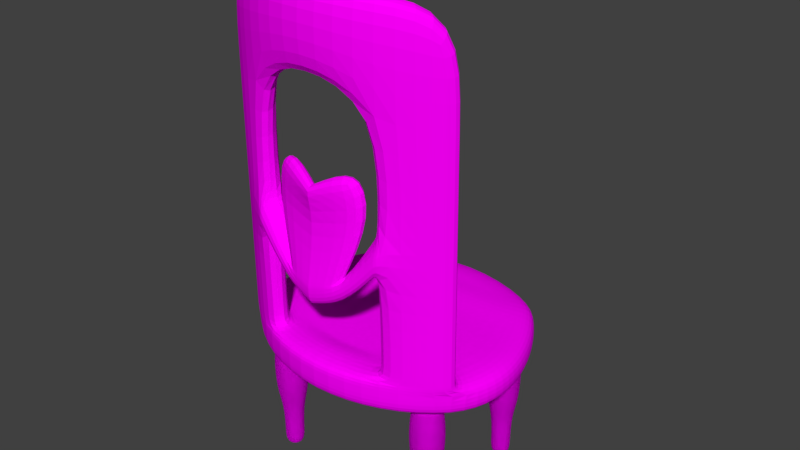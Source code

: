 # Source: Chair_child.blend  (saved by Blender 2.79.0; exported with 4.5.12 LTS)
import bpy
from mathutils import Matrix  # noqa: F401  (used for matrix-valued properties, if any)

bpy.ops.wm.read_factory_settings(use_empty=True)
scene = bpy.context.scene
scene.name = 'Scene'

# ---- collections
col_collection_1 = bpy.data.collections.new('Collection 1'); scene.collection.children.link(col_collection_1)

# ---- images (referenced by path relative to the original .blend; pixels are not part of the script)
import os
ASSET_DIR = os.environ.get("B2B_ASSET_DIR", "")  # directory of the original .blend (textures are referenced by path, not embedded)
HERE = os.path.dirname(os.path.abspath(__file__))  # packed textures are extracted next to this script under _unpacked/

def load_image(name, relpath, width, height, colorspace="sRGB"):
    """Load a texture the original file referenced (path relative to the .blend, or extracted next to this script)."""
    p = next((c for c in (os.path.join(HERE, relpath), os.path.join(ASSET_DIR, relpath)) if relpath and os.path.exists(c)), "")
    if p:
        img = bpy.data.images.load(p, check_existing=True)
        img.name = name
    else:  # same state as the original file: an image datablock whose file is absent (Cycles renders it pink)
        img = bpy.data.images.new(name, width, height)
        img.source = "FILE"
        img.filepath = "//" + (relpath or name)
    img.colorspace_settings.name = colorspace
    return img
img_texture = load_image('Texture', '', 1024, 1024, 'sRGB')

# ---- materials (node trees are filled in below, after node groups)
mat_material_chair_child = bpy.data.materials.new('Material_Chair_child')
mat_material_chair_child.alpha_threshold = 0.0
mat_material_chair_child.roughness = 0.5

# ---- material node trees
mat_material_chair_child.use_nodes = True; mat_material_chair_child.node_tree.nodes.clear()
_N = mat_material_chair_child.node_tree.nodes; _L = mat_material_chair_child.node_tree.links
n0 = _N.new('ShaderNodeOutputMaterial'); n0.name = 'Material Output'; n0.location = (300, 300)
n1 = _N.new('ShaderNodeBsdfDiffuse'); n1.name = 'Diffuse BSDF'; n1.location = (10, 300)
n2 = _N.new('ShaderNodeTexImage'); n2.name = 'Image Texture'; n2.location = (-178, 303)
n2.width = 140
n2.image = img_texture
_L.new(n1.outputs[0], n0.inputs[0])
_L.new(n2.outputs[0], n1.inputs[0])
n0.is_active_output = True

# ---- world
world_world = bpy.data.worlds.new('World'); scene.world = world_world
world_world.color = (0.05088, 0.05088, 0.05088)
world_world.use_sun_shadow = False
world_world.sun_shadow_jitter_overblur = 0.0
world_world.cycles.sampling_method = 'MANUAL'

# ---- meshes
me_cylinder_001 = bpy.data.meshes.new('Cylinder.001')
me_cylinder_001.from_pydata([(0.0, 0.4332, -0.7857), (0.0, 0.3869, -0.9372), (0.0, 0.2752, 1.0), (0.0, 0.4332, 0.3914), (0.0, 0.3869, 0.7981), (1.51e-07, -1.0, -0.7857), (1.309e-07, -0.936, -0.9372), (1.51e-07, -1.0, 0.3914), (0.0, -0.722, -1.0), (-0.3827, -0.9239, -0.7857), (-0.3582, -0.8647, -0.9372), (-0.3827, -0.9239, 0.3914), (0.0, -0.5526, -1.0), (-0.7071, -0.7071, -0.7857), (-0.6618, -0.6618, -0.9372), (-0.5526, -0.5526, 1.0), (-0.7071, -0.7071, 0.3914), (-0.6618, -0.6618, 0.7981), (0.0, -0.3993, -1.0), (-0.7896, -0.4598, -0.7857), (-0.7304, -0.4421, -0.9372), (-0.7896, -0.4598, 0.3914), (-0.7304, -0.4421, 0.7981), (0.0, -0.27, -1.0), (-0.7767, -0.27, -0.7857), (-0.7127, -0.27, -0.9372), (-0.7767, -0.27, 0.3914), (-0.7127, -0.27, 0.7981), (0.0, -0.114, -1.0), (-0.7084, -0.0535, -0.7857), (-0.6492, -0.07122, -0.9372), (-0.7084, -0.0535, 0.3914), (-0.6492, -0.07122, 0.7981), (0.0, 0.03411, -0.8897), (-0.5977, 0.1459, -0.6754), (-0.5524, 0.1131, -0.8269), (-0.4431, 0.03411, 1.11), (-0.5977, 0.1459, 0.5017), (-0.5524, 0.1131, 0.9084), (0.0, 0.1472, -1.0), (-0.4696, 0.2932, -0.7857), (-0.4451, 0.2504, -0.9372), (-0.4696, 0.2932, 0.3914), (-0.4451, 0.2504, 0.7981), (1.907e-07, -0.9561, 20.15), (2.099e-07, -1.02, 19.74), (0.0, -0.8925, 20.35), (-0.3582, -0.8849, 20.15), (-0.3827, -0.944, 19.74), (-0.2991, -0.8331, 20.35), (-0.6618, -0.682, 19.55), (-0.7071, -0.7272, 19.15), (-0.5526, -0.6637, 19.75), (-0.2991, -0.722, 1.0), (-0.5877, -0.3993, 1.0), (-0.5065, -0.114, 1.0), (-0.386, 0.1472, 1.0), (8.568e-08, -0.7815, 1.0), (-0.5581, -0.27, 1.0), (0.0, -0.722, 1.0), (0.0, -0.5526, 1.0), (0.0, -0.3993, 1.0), (0.0, -0.27, 1.0), (0.0, -0.114, 1.0), (0.0, 0.03411, 1.11), (0.0, 0.1472, 1.0), (0.0, -1.001, 0.9863), (-0.7071, -0.7082, 0.9539), (-0.3827, -0.925, 0.9863), (-0.5526, -0.6368, 1.029), (-0.6618, -0.6629, 1.248), (0.0, -0.8657, 1.341), (-0.2991, -0.8062, 1.036), (0.0, -1.015, 16.21), (-0.3827, -0.939, 14.86), (-0.5526, -0.6567, 14.95), (-0.6618, -0.677, 14.78), (-0.7071, -0.7223, 14.41), (0.0, -0.8856, 16.75), (-0.2991, -0.8261, 15.4), (-0.7071, -0.7086, 1.324), (-0.2991, -0.8068, 1.431), (-0.3827, -0.9254, 1.367), (-0.5526, -0.6374, 1.412), (-0.6618, -0.6633, 1.62), (-0.3827, -0.9307, 6.676), (-0.5526, -0.645, 6.74), (-0.6618, -0.6687, 6.802), (-0.7071, -0.714, 6.473), (-0.2991, -0.8144, 6.929), (-0.3827, -0.9326, 8.536), (-0.5526, -0.6476, 8.606), (-0.6618, -0.6706, 8.616), (-0.7071, -0.7159, 8.276), (-0.2991, -0.817, 8.854), (0.0, -0.9856, 4.117), (0.0, -0.8693, 4.284), (0.0, -0.9875, 5.346), (0.0, -0.8719, 5.556), (-0.2991, -0.817, 8.854), (-0.2991, -0.8144, 6.929), (-0.3827, -0.9326, 8.536), (-0.3827, -0.9307, 6.676), (-0.1436, -0.8456, 6.062), (-0.1837, -0.9612, 5.846), (-0.1436, -0.8429, 4.758), (-0.1837, -0.9593, 4.587), (0.0, -0.9875, 5.346), (0.0, -0.8719, 5.556), (-0.1436, -0.8456, 6.062), (-0.1837, -0.9612, 5.846), (0.0, -0.9962, 10.58), (0.0, -0.8806, 10.79), (-0.2115, -0.8062, 12.16), (-0.2516, -0.9218, 11.95), (0.0, -0.9238, 9.065), (-0.3358, -0.8975, 9.565), (0.0, -0.9401, 9.275), (-0.2956, -0.7819, 9.781), (-0.4876, 0.07615, -8.378), (-0.4876, 0.0999, -0.8558), (-0.4668, 0.07202, -8.378), (-0.4577, 0.09396, -0.8558), (-0.4492, 0.06025, -8.378), (-0.4324, 0.07704, -0.8558), (-0.4375, 0.04264, -8.378), (-0.4155, 0.05173, -0.8558), (-0.4333, 0.02187, -8.378), (-0.4096, 0.02187, -0.8558), (-0.4375, 0.001099, -8.378), (-0.4155, -0.007988, -0.8558), (-0.4492, -0.01651, -8.378), (-0.4324, -0.0333, -0.8558), (-0.4668, -0.02828, -8.378), (-0.4577, -0.05022, -0.8558), (-0.4876, -0.03241, -8.378), (-0.4876, -0.05616, -0.8558), (-0.5084, -0.02828, -8.378), (-0.5175, -0.05022, -0.8558), (-0.526, -0.01651, -8.378), (-0.5428, -0.0333, -0.8558), (-0.5378, 0.001099, -8.378), (-0.5597, -0.007988, -0.8558), (-0.5419, 0.02187, -8.378), (-0.5656, 0.02187, -0.8558), (-0.5378, 0.04264, -8.378), (-0.5597, 0.05173, -0.8558), (-0.526, 0.06025, -8.378), (-0.5428, 0.07704, -0.8558), (-0.5084, 0.07202, -8.378), (-0.5175, 0.09396, -0.8558), (-0.4876, 0.07758, -7.438), (-0.4876, 0.07876, -6.498), (-0.4876, 0.08674, -5.557), (-0.4876, 0.1086, -4.617), (-0.4876, 0.1175, -3.677), (-0.4876, 0.1201, -2.736), (-0.4876, 0.1112, -1.796), (-0.4534, 0.1044, -1.796), (-0.45, 0.1126, -2.736), (-0.451, 0.1102, -3.677), (-0.4544, 0.102, -4.617), (-0.4628, 0.0818, -5.557), (-0.4658, 0.07443, -6.498), (-0.4663, 0.07334, -7.438), (-0.4244, 0.08507, -1.796), (-0.4182, 0.0913, -2.736), (-0.42, 0.08949, -3.677), (-0.4263, 0.08322, -4.617), (-0.4417, 0.06774, -5.557), (-0.4474, 0.06209, -6.498), (-0.4482, 0.06126, -7.438), (-0.405, 0.05607, -1.796), (-0.3969, 0.05945, -2.736), (-0.3993, 0.05847, -3.677), (-0.4074, 0.05507, -4.617), (-0.4277, 0.04669, -5.557), (-0.435, 0.04364, -6.498), (-0.4361, 0.04319, -7.438), (-0.3982, 0.02187, -1.796), (-0.3894, 0.02187, -2.736), (-0.392, 0.02187, -3.677), (-0.4008, 0.02187, -4.617), (-0.4227, 0.02187, -5.557), (-0.4307, 0.02187, -6.498), (-0.4319, 0.02187, -7.438), (-0.405, -0.01233, -1.796), (-0.3969, -0.0157, -2.736), (-0.3993, -0.01472, -3.677), (-0.4074, -0.01133, -4.617), (-0.4277, -0.002952, -5.557), (-0.435, 0.0001022, -6.498), (-0.4361, 0.0005535, -7.438), (-0.4244, -0.04133, -1.796), (-0.4182, -0.04756, -2.736), (-0.42, -0.04575, -3.677), (-0.4263, -0.03948, -4.617), (-0.4417, -0.024, -5.557), (-0.4474, -0.01835, -6.498), (-0.4482, -0.01752, -7.438), (-0.4534, -0.0607, -1.796), (-0.45, -0.06884, -2.736), (-0.451, -0.06648, -3.677), (-0.4544, -0.05829, -4.617), (-0.4628, -0.03806, -5.557), (-0.4658, -0.03068, -6.498), (-0.4663, -0.02959, -7.438), (-0.4876, -0.06751, -1.796), (-0.4876, -0.07632, -2.736), (-0.4876, -0.07376, -3.677), (-0.4876, -0.06489, -4.617), (-0.4876, -0.043, -5.557), (-0.4876, -0.03501, -6.498), (-0.4876, -0.03383, -7.438), (-0.5218, -0.0607, -1.796), (-0.5252, -0.06884, -2.736), (-0.5242, -0.06648, -3.677), (-0.5208, -0.05829, -4.617), (-0.5124, -0.03806, -5.557), (-0.5094, -0.03068, -6.498), (-0.5089, -0.02959, -7.438), (-0.5508, -0.04133, -1.796), (-0.557, -0.04756, -2.736), (-0.5552, -0.04575, -3.677), (-0.549, -0.03948, -4.617), (-0.5335, -0.024, -5.557), (-0.5278, -0.01835, -6.498), (-0.527, -0.01752, -7.438), (-0.5702, -0.01233, -1.796), (-0.5783, -0.0157, -2.736), (-0.5759, -0.01472, -3.677), (-0.5678, -0.01133, -4.617), (-0.5475, -0.002952, -5.557), (-0.5402, 0.0001022, -6.498), (-0.5391, 0.0005535, -7.438), (-0.577, 0.02187, -1.796), (-0.5858, 0.02187, -2.736), (-0.5832, 0.02187, -3.677), (-0.5744, 0.02187, -4.617), (-0.5525, 0.02187, -5.557), (-0.5445, 0.02187, -6.498), (-0.5433, 0.02187, -7.438), (-0.5702, 0.05607, -1.796), (-0.5783, 0.05945, -2.736), (-0.5759, 0.05847, -3.677), (-0.5678, 0.05507, -4.617), (-0.5475, 0.04669, -5.557), (-0.5402, 0.04364, -6.498), (-0.5391, 0.04319, -7.438), (-0.5508, 0.08507, -1.796), (-0.557, 0.0913, -2.736), (-0.5552, 0.08949, -3.677), (-0.549, 0.08322, -4.617), (-0.5335, 0.06774, -5.557), (-0.5278, 0.06209, -6.498), (-0.527, 0.06126, -7.438), (-0.5218, 0.1044, -1.796), (-0.5252, 0.1126, -2.736), (-0.5242, 0.1102, -3.677), (-0.5208, 0.102, -4.617), (-0.5124, 0.0818, -5.557), (-0.5094, 0.07443, -6.498), (-0.5089, 0.07334, -7.438), (0.4876, 0.07615, -8.378), (0.4876, 0.0999, -0.8558), (0.4668, 0.07202, -8.378), (0.4577, 0.09396, -0.8558), (0.4492, 0.06025, -8.378), (0.4324, 0.07704, -0.8558), (0.4375, 0.04264, -8.378), (0.4155, 0.05173, -0.8558), (0.4333, 0.02187, -8.378), (0.4096, 0.02187, -0.8558), (0.4375, 0.001099, -8.378), (0.4155, -0.007988, -0.8558), (0.4492, -0.01651, -8.378), (0.4324, -0.0333, -0.8558), (0.4668, -0.02828, -8.378), (0.4577, -0.05022, -0.8558), (0.4876, -0.03241, -8.378), (0.4876, -0.05616, -0.8558), (0.5084, -0.02828, -8.378), (0.5175, -0.05022, -0.8558), (0.526, -0.01651, -8.378), (0.5428, -0.0333, -0.8558), (0.5378, 0.001099, -8.378), (0.5597, -0.007988, -0.8558), (0.5419, 0.02187, -8.378), (0.5656, 0.02187, -0.8558), (0.5378, 0.04264, -8.378), (0.5597, 0.05173, -0.8558), (0.526, 0.06025, -8.378), (0.5428, 0.07704, -0.8558), (0.5084, 0.07202, -8.378), (0.5175, 0.09396, -0.8558), (0.4876, 0.07758, -7.438), (0.4876, 0.07876, -6.498), (0.4876, 0.08674, -5.557), (0.4876, 0.1086, -4.617), (0.4876, 0.1175, -3.677), (0.4876, 0.1201, -2.736), (0.4876, 0.1112, -1.796), (0.4534, 0.1044, -1.796), (0.45, 0.1126, -2.736), (0.451, 0.1102, -3.677), (0.4544, 0.102, -4.617), (0.4628, 0.0818, -5.557), (0.4658, 0.07443, -6.498), (0.4663, 0.07334, -7.438), (0.4244, 0.08507, -1.796), (0.4182, 0.0913, -2.736), (0.42, 0.08949, -3.677), (0.4263, 0.08322, -4.617), (0.4417, 0.06774, -5.557), (0.4474, 0.06209, -6.498), (0.4482, 0.06126, -7.438), (0.405, 0.05607, -1.796), (0.3969, 0.05945, -2.736), (0.3993, 0.05847, -3.677), (0.4074, 0.05507, -4.617), (0.4277, 0.04669, -5.557), (0.435, 0.04364, -6.498), (0.4361, 0.04319, -7.438), (0.3982, 0.02187, -1.796), (0.3894, 0.02187, -2.736), (0.392, 0.02187, -3.677), (0.4008, 0.02187, -4.617), (0.4227, 0.02187, -5.557), (0.4307, 0.02187, -6.498), (0.4319, 0.02187, -7.438), (0.405, -0.01233, -1.796), (0.3969, -0.0157, -2.736), (0.3993, -0.01472, -3.677), (0.4074, -0.01133, -4.617), (0.4277, -0.002952, -5.557), (0.435, 0.0001022, -6.498), (0.4361, 0.0005535, -7.438), (0.4244, -0.04133, -1.796), (0.4182, -0.04756, -2.736), (0.42, -0.04575, -3.677), (0.4263, -0.03948, -4.617), (0.4417, -0.024, -5.557), (0.4474, -0.01835, -6.498), (0.4482, -0.01752, -7.438), (0.4534, -0.0607, -1.796), (0.45, -0.06884, -2.736), (0.451, -0.06648, -3.677), (0.4544, -0.05829, -4.617), (0.4628, -0.03806, -5.557), (0.4658, -0.03068, -6.498), (0.4663, -0.02959, -7.438), (0.4876, -0.06751, -1.796), (0.4876, -0.07632, -2.736), (0.4876, -0.07376, -3.677), (0.4876, -0.06489, -4.617), (0.4876, -0.043, -5.557), (0.4876, -0.03501, -6.498), (0.4876, -0.03383, -7.438), (0.5218, -0.0607, -1.796), (0.5252, -0.06884, -2.736), (0.5242, -0.06648, -3.677), (0.5208, -0.05829, -4.617), (0.5124, -0.03806, -5.557), (0.5094, -0.03068, -6.498), (0.5089, -0.02959, -7.438), (0.5508, -0.04133, -1.796), (0.557, -0.04756, -2.736), (0.5552, -0.04575, -3.677), (0.549, -0.03948, -4.617), (0.5335, -0.024, -5.557), (0.5278, -0.01835, -6.498), (0.527, -0.01752, -7.438), (0.5702, -0.01233, -1.796), (0.5783, -0.0157, -2.736), (0.5759, -0.01472, -3.677), (0.5678, -0.01133, -4.617), (0.5475, -0.002952, -5.557), (0.5402, 0.0001022, -6.498), (0.5391, 0.0005535, -7.438), (0.577, 0.02187, -1.796), (0.5858, 0.02187, -2.736), (0.5832, 0.02187, -3.677), (0.5744, 0.02187, -4.617), (0.5525, 0.02187, -5.557), (0.5445, 0.02187, -6.498), (0.5433, 0.02187, -7.438), (0.5702, 0.05607, -1.796), (0.5783, 0.05945, -2.736), (0.5759, 0.05847, -3.677), (0.5678, 0.05507, -4.617), (0.5475, 0.04669, -5.557), (0.5402, 0.04364, -6.498), (0.5391, 0.04319, -7.438), (0.5508, 0.08507, -1.796), (0.557, 0.0913, -2.736), (0.5552, 0.08949, -3.677), (0.549, 0.08322, -4.617), (0.5335, 0.06774, -5.557), (0.5278, 0.06209, -6.498), (0.527, 0.06126, -7.438), (0.5218, 0.1044, -1.796), (0.5252, 0.1126, -2.736), (0.5242, 0.1102, -3.677), (0.5208, 0.102, -4.617), (0.5124, 0.0818, -5.557), (0.5094, 0.07443, -6.498), (0.5089, 0.07334, -7.438), (-0.4876, -0.7144, -8.378), (-0.4876, -0.7381, -0.8558), (-0.4668, -0.7103, -8.378), (-0.4577, -0.7322, -0.8558), (-0.4492, -0.6985, -8.378), (-0.4324, -0.7153, -0.8558), (-0.4375, -0.6809, -8.378), (-0.4155, -0.69, -0.8558), (-0.4333, -0.6601, -8.378), (-0.4096, -0.6601, -0.8558), (-0.4375, -0.6393, -8.378), (-0.4155, -0.6303, -0.8558), (-0.4492, -0.6217, -8.378), (-0.4324, -0.6049, -0.8558), (-0.4668, -0.61, -8.378), (-0.4577, -0.588, -0.8558), (-0.4876, -0.6058, -8.378), (-0.4876, -0.5821, -0.8558), (-0.5084, -0.61, -8.378), (-0.5175, -0.588, -0.8558), (-0.526, -0.6217, -8.378), (-0.5428, -0.6049, -0.8558), (-0.5378, -0.6393, -8.378), (-0.5597, -0.6303, -0.8558), (-0.5419, -0.6601, -8.378), (-0.5656, -0.6601, -0.8558), (-0.5378, -0.6809, -8.378), (-0.5597, -0.69, -0.8558), (-0.526, -0.6985, -8.378), (-0.5428, -0.7153, -0.8558), (-0.5084, -0.7103, -8.378), (-0.5175, -0.7322, -0.8558), (-0.4876, -0.7158, -7.438), (-0.4876, -0.717, -6.498), (-0.4876, -0.725, -5.557), (-0.4876, -0.7469, -4.617), (-0.4876, -0.7557, -3.677), (-0.4876, -0.7583, -2.736), (-0.4876, -0.7495, -1.796), (-0.4534, -0.7427, -1.796), (-0.45, -0.7508, -2.736), (-0.451, -0.7485, -3.677), (-0.4544, -0.7403, -4.617), (-0.4628, -0.7201, -5.557), (-0.4658, -0.7127, -6.498), (-0.4663, -0.7116, -7.438), (-0.4244, -0.7233, -1.796), (-0.4182, -0.7296, -2.736), (-0.42, -0.7277, -3.677), (-0.4263, -0.7215, -4.617), (-0.4417, -0.706, -5.557), (-0.4474, -0.7003, -6.498), (-0.4482, -0.6995, -7.438), (-0.405, -0.6943, -1.796), (-0.3969, -0.6977, -2.736), (-0.3993, -0.6967, -3.677), (-0.4074, -0.6933, -4.617), (-0.4277, -0.6849, -5.557), (-0.435, -0.6819, -6.498), (-0.4361, -0.6814, -7.438), (-0.3982, -0.6601, -1.796), (-0.3894, -0.6601, -2.736), (-0.392, -0.6601, -3.677), (-0.4008, -0.6601, -4.617), (-0.4227, -0.6601, -5.557), (-0.4307, -0.6601, -6.498), (-0.4319, -0.6601, -7.438), (-0.405, -0.6259, -1.796), (-0.3969, -0.6225, -2.736), (-0.3993, -0.6235, -3.677), (-0.4074, -0.6269, -4.617), (-0.4277, -0.6353, -5.557), (-0.435, -0.6384, -6.498), (-0.4361, -0.6388, -7.438), (-0.4244, -0.5969, -1.796), (-0.4182, -0.5907, -2.736), (-0.42, -0.5925, -3.677), (-0.4263, -0.5988, -4.617), (-0.4417, -0.6143, -5.557), (-0.4474, -0.6199, -6.498), (-0.4482, -0.6207, -7.438), (-0.4534, -0.5775, -1.796), (-0.45, -0.5694, -2.736), (-0.451, -0.5718, -3.677), (-0.4544, -0.58, -4.617), (-0.4628, -0.6002, -5.557), (-0.4658, -0.6076, -6.498), (-0.4663, -0.6087, -7.438), (-0.4876, -0.5707, -1.796), (-0.4876, -0.5619, -2.736), (-0.4876, -0.5645, -3.677), (-0.4876, -0.5734, -4.617), (-0.4876, -0.5953, -5.557), (-0.4876, -0.6032, -6.498), (-0.4876, -0.6044, -7.438), (-0.5218, -0.5775, -1.796), (-0.5252, -0.5694, -2.736), (-0.5242, -0.5718, -3.677), (-0.5208, -0.58, -4.617), (-0.5124, -0.6002, -5.557), (-0.5094, -0.6076, -6.498), (-0.5089, -0.6087, -7.438), (-0.5508, -0.5969, -1.796), (-0.557, -0.5907, -2.736), (-0.5552, -0.5925, -3.677), (-0.549, -0.5988, -4.617), (-0.5335, -0.6143, -5.557), (-0.5278, -0.6199, -6.498), (-0.527, -0.6207, -7.438), (-0.5702, -0.6259, -1.796), (-0.5783, -0.6225, -2.736), (-0.5759, -0.6235, -3.677), (-0.5678, -0.6269, -4.617), (-0.5475, -0.6353, -5.557), (-0.5402, -0.6384, -6.498), (-0.5391, -0.6388, -7.438), (-0.577, -0.6601, -1.796), (-0.5858, -0.6601, -2.736), (-0.5832, -0.6601, -3.677), (-0.5744, -0.6601, -4.617), (-0.5525, -0.6601, -5.557), (-0.5445, -0.6601, -6.498), (-0.5433, -0.6601, -7.438), (-0.5702, -0.6943, -1.796), (-0.5783, -0.6977, -2.736), (-0.5759, -0.6967, -3.677), (-0.5678, -0.6933, -4.617), (-0.5475, -0.6849, -5.557), (-0.5402, -0.6819, -6.498), (-0.5391, -0.6814, -7.438), (-0.5508, -0.7233, -1.796), (-0.557, -0.7296, -2.736), (-0.5552, -0.7277, -3.677), (-0.549, -0.7215, -4.617), (-0.5335, -0.706, -5.557), (-0.5278, -0.7003, -6.498), (-0.527, -0.6995, -7.438), (-0.5218, -0.7427, -1.796), (-0.5252, -0.7508, -2.736), (-0.5242, -0.7485, -3.677), (-0.5208, -0.7403, -4.617), (-0.5124, -0.7201, -5.557), (-0.5094, -0.7127, -6.498), (-0.5089, -0.7116, -7.438), (0.4876, -0.7144, -8.378), (0.4876, -0.7381, -0.8558), (0.4668, -0.7103, -8.378), (0.4577, -0.7322, -0.8558), (0.4492, -0.6985, -8.378), (0.4324, -0.7153, -0.8558), (0.4375, -0.6809, -8.378), (0.4155, -0.69, -0.8558), (0.4333, -0.6601, -8.378), (0.4096, -0.6601, -0.8558), (0.4375, -0.6393, -8.378), (0.4155, -0.6303, -0.8558), (0.4492, -0.6217, -8.378), (0.4324, -0.6049, -0.8558), (0.4668, -0.61, -8.378), (0.4577, -0.588, -0.8558), (0.4876, -0.6058, -8.378), (0.4876, -0.5821, -0.8558), (0.5084, -0.61, -8.378), (0.5175, -0.588, -0.8558), (0.526, -0.6217, -8.378), (0.5428, -0.6049, -0.8558), (0.5378, -0.6393, -8.378), (0.5597, -0.6303, -0.8558), (0.5419, -0.6601, -8.378), (0.5656, -0.6601, -0.8558), (0.5378, -0.6809, -8.378), (0.5597, -0.69, -0.8558), (0.526, -0.6985, -8.378), (0.5428, -0.7153, -0.8558), (0.5084, -0.7103, -8.378), (0.5175, -0.7322, -0.8558), (0.4876, -0.7158, -7.438), (0.4876, -0.717, -6.498), (0.4876, -0.725, -5.557), (0.4876, -0.7469, -4.617), (0.4876, -0.7557, -3.677), (0.4876, -0.7583, -2.736), (0.4876, -0.7495, -1.796), (0.4534, -0.7427, -1.796), (0.45, -0.7508, -2.736), (0.451, -0.7485, -3.677), (0.4544, -0.7403, -4.617), (0.4628, -0.7201, -5.557), (0.4658, -0.7127, -6.498), (0.4663, -0.7116, -7.438), (0.4244, -0.7233, -1.796), (0.4182, -0.7296, -2.736), (0.42, -0.7277, -3.677), (0.4263, -0.7215, -4.617), (0.4417, -0.706, -5.557), (0.4474, -0.7003, -6.498), (0.4482, -0.6995, -7.438), (0.405, -0.6943, -1.796), (0.3969, -0.6977, -2.736), (0.3993, -0.6967, -3.677), (0.4074, -0.6933, -4.617), (0.4277, -0.6849, -5.557), (0.435, -0.6819, -6.498), (0.4361, -0.6814, -7.438), (0.3982, -0.6601, -1.796), (0.3894, -0.6601, -2.736), (0.392, -0.6601, -3.677), (0.4008, -0.6601, -4.617), (0.4227, -0.6601, -5.557), (0.4307, -0.6601, -6.498), (0.4319, -0.6601, -7.438), (0.405, -0.6259, -1.796), (0.3969, -0.6225, -2.736), (0.3993, -0.6235, -3.677), (0.4074, -0.6269, -4.617), (0.4277, -0.6353, -5.557), (0.435, -0.6384, -6.498), (0.4361, -0.6388, -7.438), (0.4244, -0.5969, -1.796), (0.4182, -0.5907, -2.736), (0.42, -0.5925, -3.677), (0.4263, -0.5988, -4.617), (0.4417, -0.6143, -5.557), (0.4474, -0.6199, -6.498), (0.4482, -0.6207, -7.438), (0.4534, -0.5775, -1.796), (0.45, -0.5694, -2.736), (0.451, -0.5718, -3.677), (0.4544, -0.58, -4.617), (0.4628, -0.6002, -5.557), (0.4658, -0.6076, -6.498), (0.4663, -0.6087, -7.438), (0.4876, -0.5707, -1.796), (0.4876, -0.5619, -2.736), (0.4876, -0.5645, -3.677), (0.4876, -0.5734, -4.617), (0.4876, -0.5953, -5.557), (0.4876, -0.6032, -6.498), (0.4876, -0.6044, -7.438), (0.5218, -0.5775, -1.796), (0.5252, -0.5694, -2.736), (0.5242, -0.5718, -3.677), (0.5208, -0.58, -4.617), (0.5124, -0.6002, -5.557), (0.5094, -0.6076, -6.498), (0.5089, -0.6087, -7.438), (0.5508, -0.5969, -1.796), (0.557, -0.5907, -2.736), (0.5552, -0.5925, -3.677), (0.549, -0.5988, -4.617), (0.5335, -0.6143, -5.557), (0.5278, -0.6199, -6.498), (0.527, -0.6207, -7.438), (0.5702, -0.6259, -1.796), (0.5783, -0.6225, -2.736), (0.5759, -0.6235, -3.677), (0.5678, -0.6269, -4.617), (0.5475, -0.6353, -5.557), (0.5402, -0.6384, -6.498), (0.5391, -0.6388, -7.438), (0.577, -0.6601, -1.796), (0.5858, -0.6601, -2.736), (0.5832, -0.6601, -3.677), (0.5744, -0.6601, -4.617), (0.5525, -0.6601, -5.557), (0.5445, -0.6601, -6.498), (0.5433, -0.6601, -7.438), (0.5702, -0.6943, -1.796), (0.5783, -0.6977, -2.736), (0.5759, -0.6967, -3.677), (0.5678, -0.6933, -4.617), (0.5475, -0.6849, -5.557), (0.5402, -0.6819, -6.498), (0.5391, -0.6814, -7.438), (0.5508, -0.7233, -1.796), (0.557, -0.7296, -2.736), (0.5552, -0.7277, -3.677), (0.549, -0.7215, -4.617), (0.5335, -0.706, -5.557), (0.5278, -0.7003, -6.498), (0.527, -0.6995, -7.438), (0.5218, -0.7427, -1.796), (0.5252, -0.7508, -2.736), (0.5242, -0.7485, -3.677), (0.5208, -0.7403, -4.617), (0.5124, -0.7201, -5.557), (0.5094, -0.7127, -6.498), (0.5089, -0.7116, -7.438)], [], [(40, 42, 3, 0), (5, 7, 11, 9), (9, 11, 16, 13), (13, 16, 21, 19), (19, 21, 26, 24), (24, 26, 31, 29), (29, 31, 37, 34), (34, 37, 42, 40), (74, 73, 45, 48), (5, 9, 10, 6), (6, 10, 8), (77, 74, 48, 51), (78, 79, 49, 46), (9, 13, 14, 10), (10, 14, 12, 8), (79, 75, 52, 49), (13, 19, 20, 14), (14, 20, 18, 12), (21, 16, 17, 22), (22, 17, 15, 54), (19, 24, 25, 20), (20, 25, 23, 18), (26, 21, 22, 27), (27, 22, 54, 58), (24, 29, 30, 25), (25, 30, 28, 23), (31, 26, 27, 32), (32, 27, 58, 55), (29, 34, 35, 30), (30, 35, 33, 28), (37, 31, 32, 38), (38, 32, 55, 36), (34, 40, 41, 35), (35, 41, 39, 33), (42, 37, 38, 43), (43, 38, 36, 56), (40, 0, 1, 41), (41, 1, 39), (3, 42, 43, 4), (4, 43, 56, 2), (48, 45, 44, 47), (47, 44, 46, 49), (51, 48, 47, 50), (50, 47, 49, 52), (75, 76, 50, 52), (76, 77, 51, 50), (36, 55, 63, 64), (58, 54, 61, 62), (15, 53, 59, 60), (56, 36, 64, 65), (55, 58, 62, 63), (54, 15, 60, 61), (53, 57, 59), (2, 56, 65), (17, 16, 67, 70), (15, 17, 70, 69), (53, 15, 69, 72), (57, 53, 72, 71), (16, 11, 68, 67), (11, 7, 66, 68), (92, 93, 77, 76), (91, 92, 76, 75), (94, 91, 75, 79), (81, 82, 68, 72), (93, 90, 74, 77), (78, 73, 74, 79), (72, 68, 66, 71), (67, 68, 82, 80), (89, 85, 82, 81), (72, 69, 83, 81), (69, 70, 84, 83), (70, 67, 80, 84), (105, 103, 98, 96), (80, 82, 85, 88), (81, 83, 86, 89), (83, 84, 87, 86), (84, 80, 88, 87), (79, 74, 90, 94), (88, 85, 90, 93), (89, 86, 91, 94), (86, 87, 92, 91), (87, 88, 93, 92), (98, 97, 95, 96), (104, 97, 107, 110), (106, 105, 96, 95), (104, 106, 95, 97), (90, 85, 102, 101), (85, 89, 100, 102), (94, 90, 101, 99), (89, 94, 99, 100), (101, 102, 106, 104), (102, 100, 105, 106), (99, 101, 104, 103), (100, 99, 103, 105), (116, 115, 111, 114), (98, 103, 109, 108), (103, 104, 110, 109), (97, 98, 108, 107), (113, 114, 111, 112), (115, 117, 112, 111), (118, 116, 114, 113), (117, 118, 113, 112), (108, 109, 118, 117), (109, 110, 116, 118), (107, 108, 117, 115), (110, 107, 115, 116), (157, 120, 122, 158), (158, 122, 124, 165), (165, 124, 126, 172), (172, 126, 128, 179), (179, 128, 130, 186), (186, 130, 132, 193), (193, 132, 134, 200), (200, 134, 136, 207), (207, 136, 138, 214), (214, 138, 140, 221), (221, 140, 142, 228), (228, 142, 144, 235), (235, 144, 146, 242), (242, 146, 148, 249), (122, 120, 150, 148, 146, 144, 142, 140, 138, 136, 134, 132, 130, 128, 126, 124), (249, 148, 150, 256), (256, 150, 120, 157), (119, 121, 123, 125, 127, 129, 131, 133, 135, 137, 139, 141, 143, 145, 147, 149), (149, 262, 151, 119), (262, 261, 152, 151), (261, 260, 153, 152), (260, 259, 154, 153), (259, 258, 155, 154), (258, 257, 156, 155), (257, 256, 157, 156), (147, 255, 262, 149), (255, 254, 261, 262), (254, 253, 260, 261), (253, 252, 259, 260), (252, 251, 258, 259), (251, 250, 257, 258), (250, 249, 256, 257), (145, 248, 255, 147), (248, 247, 254, 255), (247, 246, 253, 254), (246, 245, 252, 253), (245, 244, 251, 252), (244, 243, 250, 251), (243, 242, 249, 250), (143, 241, 248, 145), (241, 240, 247, 248), (240, 239, 246, 247), (239, 238, 245, 246), (238, 237, 244, 245), (237, 236, 243, 244), (236, 235, 242, 243), (141, 234, 241, 143), (234, 233, 240, 241), (233, 232, 239, 240), (232, 231, 238, 239), (231, 230, 237, 238), (230, 229, 236, 237), (229, 228, 235, 236), (139, 227, 234, 141), (227, 226, 233, 234), (226, 225, 232, 233), (225, 224, 231, 232), (224, 223, 230, 231), (223, 222, 229, 230), (222, 221, 228, 229), (137, 220, 227, 139), (220, 219, 226, 227), (219, 218, 225, 226), (218, 217, 224, 225), (217, 216, 223, 224), (216, 215, 222, 223), (215, 214, 221, 222), (135, 213, 220, 137), (213, 212, 219, 220), (212, 211, 218, 219), (211, 210, 217, 218), (210, 209, 216, 217), (209, 208, 215, 216), (208, 207, 214, 215), (133, 206, 213, 135), (206, 205, 212, 213), (205, 204, 211, 212), (204, 203, 210, 211), (203, 202, 209, 210), (202, 201, 208, 209), (201, 200, 207, 208), (131, 199, 206, 133), (199, 198, 205, 206), (198, 197, 204, 205), (197, 196, 203, 204), (196, 195, 202, 203), (195, 194, 201, 202), (194, 193, 200, 201), (129, 192, 199, 131), (192, 191, 198, 199), (191, 190, 197, 198), (190, 189, 196, 197), (189, 188, 195, 196), (188, 187, 194, 195), (187, 186, 193, 194), (127, 185, 192, 129), (185, 184, 191, 192), (184, 183, 190, 191), (183, 182, 189, 190), (182, 181, 188, 189), (181, 180, 187, 188), (180, 179, 186, 187), (125, 178, 185, 127), (178, 177, 184, 185), (177, 176, 183, 184), (176, 175, 182, 183), (175, 174, 181, 182), (174, 173, 180, 181), (173, 172, 179, 180), (123, 171, 178, 125), (171, 170, 177, 178), (170, 169, 176, 177), (169, 168, 175, 176), (168, 167, 174, 175), (167, 166, 173, 174), (166, 165, 172, 173), (121, 164, 171, 123), (164, 163, 170, 171), (163, 162, 169, 170), (162, 161, 168, 169), (161, 160, 167, 168), (160, 159, 166, 167), (159, 158, 165, 166), (119, 151, 164, 121), (151, 152, 163, 164), (152, 153, 162, 163), (153, 154, 161, 162), (154, 155, 160, 161), (155, 156, 159, 160), (156, 157, 158, 159), (301, 302, 266, 264), (302, 309, 268, 266), (309, 316, 270, 268), (316, 323, 272, 270), (323, 330, 274, 272), (330, 337, 276, 274), (337, 344, 278, 276), (344, 351, 280, 278), (351, 358, 282, 280), (358, 365, 284, 282), (365, 372, 286, 284), (372, 379, 288, 286), (379, 386, 290, 288), (386, 393, 292, 290), (266, 268, 270, 272, 274, 276, 278, 280, 282, 284, 286, 288, 290, 292, 294, 264), (393, 400, 294, 292), (400, 301, 264, 294), (263, 293, 291, 289, 287, 285, 283, 281, 279, 277, 275, 273, 271, 269, 267, 265), (293, 263, 295, 406), (406, 295, 296, 405), (405, 296, 297, 404), (404, 297, 298, 403), (403, 298, 299, 402), (402, 299, 300, 401), (401, 300, 301, 400), (291, 293, 406, 399), (399, 406, 405, 398), (398, 405, 404, 397), (397, 404, 403, 396), (396, 403, 402, 395), (395, 402, 401, 394), (394, 401, 400, 393), (289, 291, 399, 392), (392, 399, 398, 391), (391, 398, 397, 390), (390, 397, 396, 389), (389, 396, 395, 388), (388, 395, 394, 387), (387, 394, 393, 386), (287, 289, 392, 385), (385, 392, 391, 384), (384, 391, 390, 383), (383, 390, 389, 382), (382, 389, 388, 381), (381, 388, 387, 380), (380, 387, 386, 379), (285, 287, 385, 378), (378, 385, 384, 377), (377, 384, 383, 376), (376, 383, 382, 375), (375, 382, 381, 374), (374, 381, 380, 373), (373, 380, 379, 372), (283, 285, 378, 371), (371, 378, 377, 370), (370, 377, 376, 369), (369, 376, 375, 368), (368, 375, 374, 367), (367, 374, 373, 366), (366, 373, 372, 365), (281, 283, 371, 364), (364, 371, 370, 363), (363, 370, 369, 362), (362, 369, 368, 361), (361, 368, 367, 360), (360, 367, 366, 359), (359, 366, 365, 358), (279, 281, 364, 357), (357, 364, 363, 356), (356, 363, 362, 355), (355, 362, 361, 354), (354, 361, 360, 353), (353, 360, 359, 352), (352, 359, 358, 351), (277, 279, 357, 350), (350, 357, 356, 349), (349, 356, 355, 348), (348, 355, 354, 347), (347, 354, 353, 346), (346, 353, 352, 345), (345, 352, 351, 344), (275, 277, 350, 343), (343, 350, 349, 342), (342, 349, 348, 341), (341, 348, 347, 340), (340, 347, 346, 339), (339, 346, 345, 338), (338, 345, 344, 337), (273, 275, 343, 336), (336, 343, 342, 335), (335, 342, 341, 334), (334, 341, 340, 333), (333, 340, 339, 332), (332, 339, 338, 331), (331, 338, 337, 330), (271, 273, 336, 329), (329, 336, 335, 328), (328, 335, 334, 327), (327, 334, 333, 326), (326, 333, 332, 325), (325, 332, 331, 324), (324, 331, 330, 323), (269, 271, 329, 322), (322, 329, 328, 321), (321, 328, 327, 320), (320, 327, 326, 319), (319, 326, 325, 318), (318, 325, 324, 317), (317, 324, 323, 316), (267, 269, 322, 315), (315, 322, 321, 314), (314, 321, 320, 313), (313, 320, 319, 312), (312, 319, 318, 311), (311, 318, 317, 310), (310, 317, 316, 309), (265, 267, 315, 308), (308, 315, 314, 307), (307, 314, 313, 306), (306, 313, 312, 305), (305, 312, 311, 304), (304, 311, 310, 303), (303, 310, 309, 302), (263, 265, 308, 295), (295, 308, 307, 296), (296, 307, 306, 297), (297, 306, 305, 298), (298, 305, 304, 299), (299, 304, 303, 300), (300, 303, 302, 301), (445, 446, 410, 408), (446, 453, 412, 410), (453, 460, 414, 412), (460, 467, 416, 414), (467, 474, 418, 416), (474, 481, 420, 418), (481, 488, 422, 420), (488, 495, 424, 422), (495, 502, 426, 424), (502, 509, 428, 426), (509, 516, 430, 428), (516, 523, 432, 430), (523, 530, 434, 432), (530, 537, 436, 434), (410, 412, 414, 416, 418, 420, 422, 424, 426, 428, 430, 432, 434, 436, 438, 408), (537, 544, 438, 436), (544, 445, 408, 438), (407, 437, 435, 433, 431, 429, 427, 425, 423, 421, 419, 417, 415, 413, 411, 409), (437, 407, 439, 550), (550, 439, 440, 549), (549, 440, 441, 548), (548, 441, 442, 547), (547, 442, 443, 546), (546, 443, 444, 545), (545, 444, 445, 544), (435, 437, 550, 543), (543, 550, 549, 542), (542, 549, 548, 541), (541, 548, 547, 540), (540, 547, 546, 539), (539, 546, 545, 538), (538, 545, 544, 537), (433, 435, 543, 536), (536, 543, 542, 535), (535, 542, 541, 534), (534, 541, 540, 533), (533, 540, 539, 532), (532, 539, 538, 531), (531, 538, 537, 530), (431, 433, 536, 529), (529, 536, 535, 528), (528, 535, 534, 527), (527, 534, 533, 526), (526, 533, 532, 525), (525, 532, 531, 524), (524, 531, 530, 523), (429, 431, 529, 522), (522, 529, 528, 521), (521, 528, 527, 520), (520, 527, 526, 519), (519, 526, 525, 518), (518, 525, 524, 517), (517, 524, 523, 516), (427, 429, 522, 515), (515, 522, 521, 514), (514, 521, 520, 513), (513, 520, 519, 512), (512, 519, 518, 511), (511, 518, 517, 510), (510, 517, 516, 509), (425, 427, 515, 508), (508, 515, 514, 507), (507, 514, 513, 506), (506, 513, 512, 505), (505, 512, 511, 504), (504, 511, 510, 503), (503, 510, 509, 502), (423, 425, 508, 501), (501, 508, 507, 500), (500, 507, 506, 499), (499, 506, 505, 498), (498, 505, 504, 497), (497, 504, 503, 496), (496, 503, 502, 495), (421, 423, 501, 494), (494, 501, 500, 493), (493, 500, 499, 492), (492, 499, 498, 491), (491, 498, 497, 490), (490, 497, 496, 489), (489, 496, 495, 488), (419, 421, 494, 487), (487, 494, 493, 486), (486, 493, 492, 485), (485, 492, 491, 484), (484, 491, 490, 483), (483, 490, 489, 482), (482, 489, 488, 481), (417, 419, 487, 480), (480, 487, 486, 479), (479, 486, 485, 478), (478, 485, 484, 477), (477, 484, 483, 476), (476, 483, 482, 475), (475, 482, 481, 474), (415, 417, 480, 473), (473, 480, 479, 472), (472, 479, 478, 471), (471, 478, 477, 470), (470, 477, 476, 469), (469, 476, 475, 468), (468, 475, 474, 467), (413, 415, 473, 466), (466, 473, 472, 465), (465, 472, 471, 464), (464, 471, 470, 463), (463, 470, 469, 462), (462, 469, 468, 461), (461, 468, 467, 460), (411, 413, 466, 459), (459, 466, 465, 458), (458, 465, 464, 457), (457, 464, 463, 456), (456, 463, 462, 455), (455, 462, 461, 454), (454, 461, 460, 453), (409, 411, 459, 452), (452, 459, 458, 451), (451, 458, 457, 450), (450, 457, 456, 449), (449, 456, 455, 448), (448, 455, 454, 447), (447, 454, 453, 446), (407, 409, 452, 439), (439, 452, 451, 440), (440, 451, 450, 441), (441, 450, 449, 442), (442, 449, 448, 443), (443, 448, 447, 444), (444, 447, 446, 445), (589, 552, 554, 590), (590, 554, 556, 597), (597, 556, 558, 604), (604, 558, 560, 611), (611, 560, 562, 618), (618, 562, 564, 625), (625, 564, 566, 632), (632, 566, 568, 639), (639, 568, 570, 646), (646, 570, 572, 653), (653, 572, 574, 660), (660, 574, 576, 667), (667, 576, 578, 674), (674, 578, 580, 681), (554, 552, 582, 580, 578, 576, 574, 572, 570, 568, 566, 564, 562, 560, 558, 556), (681, 580, 582, 688), (688, 582, 552, 589), (551, 553, 555, 557, 559, 561, 563, 565, 567, 569, 571, 573, 575, 577, 579, 581), (581, 694, 583, 551), (694, 693, 584, 583), (693, 692, 585, 584), (692, 691, 586, 585), (691, 690, 587, 586), (690, 689, 588, 587), (689, 688, 589, 588), (579, 687, 694, 581), (687, 686, 693, 694), (686, 685, 692, 693), (685, 684, 691, 692), (684, 683, 690, 691), (683, 682, 689, 690), (682, 681, 688, 689), (577, 680, 687, 579), (680, 679, 686, 687), (679, 678, 685, 686), (678, 677, 684, 685), (677, 676, 683, 684), (676, 675, 682, 683), (675, 674, 681, 682), (575, 673, 680, 577), (673, 672, 679, 680), (672, 671, 678, 679), (671, 670, 677, 678), (670, 669, 676, 677), (669, 668, 675, 676), (668, 667, 674, 675), (573, 666, 673, 575), (666, 665, 672, 673), (665, 664, 671, 672), (664, 663, 670, 671), (663, 662, 669, 670), (662, 661, 668, 669), (661, 660, 667, 668), (571, 659, 666, 573), (659, 658, 665, 666), (658, 657, 664, 665), (657, 656, 663, 664), (656, 655, 662, 663), (655, 654, 661, 662), (654, 653, 660, 661), (569, 652, 659, 571), (652, 651, 658, 659), (651, 650, 657, 658), (650, 649, 656, 657), (649, 648, 655, 656), (648, 647, 654, 655), (647, 646, 653, 654), (567, 645, 652, 569), (645, 644, 651, 652), (644, 643, 650, 651), (643, 642, 649, 650), (642, 641, 648, 649), (641, 640, 647, 648), (640, 639, 646, 647), (565, 638, 645, 567), (638, 637, 644, 645), (637, 636, 643, 644), (636, 635, 642, 643), (635, 634, 641, 642), (634, 633, 640, 641), (633, 632, 639, 640), (563, 631, 638, 565), (631, 630, 637, 638), (630, 629, 636, 637), (629, 628, 635, 636), (628, 627, 634, 635), (627, 626, 633, 634), (626, 625, 632, 633), (561, 624, 631, 563), (624, 623, 630, 631), (623, 622, 629, 630), (622, 621, 628, 629), (621, 620, 627, 628), (620, 619, 626, 627), (619, 618, 625, 626), (559, 617, 624, 561), (617, 616, 623, 624), (616, 615, 622, 623), (615, 614, 621, 622), (614, 613, 620, 621), (613, 612, 619, 620), (612, 611, 618, 619), (557, 610, 617, 559), (610, 609, 616, 617), (609, 608, 615, 616), (608, 607, 614, 615), (607, 606, 613, 614), (606, 605, 612, 613), (605, 604, 611, 612), (555, 603, 610, 557), (603, 602, 609, 610), (602, 601, 608, 609), (601, 600, 607, 608), (600, 599, 606, 607), (599, 598, 605, 606), (598, 597, 604, 605), (553, 596, 603, 555), (596, 595, 602, 603), (595, 594, 601, 602), (594, 593, 600, 601), (593, 592, 599, 600), (592, 591, 598, 599), (591, 590, 597, 598), (551, 583, 596, 553), (583, 584, 595, 596), (584, 585, 594, 595), (585, 586, 593, 594), (586, 587, 592, 593), (587, 588, 591, 592), (588, 589, 590, 591)])
_uv = me_cylinder_001.uv_layers.new(name='UVMap')
_uv.uv.foreach_set('vector', [0.3305, 0.00726, 0.3305, 0.06255, 0.2762, 0.06242, 0.2762, 0.007129, 0.1383, 0.00716, 0.1382, 0.06245, 0.08539, 0.06247, 0.08547, 0.007179, 0.08547, 0.007179, 0.08539, 0.06247, 0.02899, 0.06246, 0.02908, 0.007167, 0.02908, 0.007167, 0.02899, 0.06246, 0.0, 0.06242, 8.79e-05, 0.007128, 0.4469, 0.007198, 0.4469, 0.06249, 0.423, 0.06253, 0.423, 0.007237, 0.423, 0.007237, 0.423, 0.06253, 0.3914, 0.06255, 0.3914, 0.007263, 0.3914, 0.007263, 0.3914, 0.06255, 0.3585, 0.06774, 0.3585, 0.01245, 0.3585, 0.01245, 0.3585, 0.06774, 0.3305, 0.06255, 0.3305, 0.00726, 0.08546, 0.7419, 0.1382, 0.8055, 0.1383, 0.9714, 0.08547, 0.9714, 0.1383, 0.00716, 0.08547, 0.007179, 0.08399, 4.689e-05, 0.1334, 2.859e-05, 0.3817, 0.1584, 0.33, 0.155, 0.3822, 0.1483, 0.0291, 0.7208, 0.08546, 0.7419, 0.08547, 0.9714, 0.02912, 0.9434, 0.1486, 0.7386, 0.1894, 0.675, 0.1893, 0.9076, 0.1483, 0.9076, 0.08547, 0.007179, 0.02908, 0.007167, 0.0312, 3.547e-05, 0.08399, 4.689e-05, 0.33, 0.155, 0.2861, 0.1455, 0.3822, 0.1403, 0.3822, 0.1483, 0.1894, 0.675, 0.2335, 0.6539, 0.2333, 0.8796, 0.1893, 0.9076, 0.02908, 0.007167, 8.79e-05, 0.007128, 0.006018, 0.0, 0.0312, 3.547e-05, 0.2861, 0.1455, 0.2762, 0.1352, 0.3822, 0.1331, 0.3822, 0.1403, 0.0, 0.06242, 0.02899, 0.06246, 0.03107, 0.08155, 0.005888, 0.08151, 0.005888, 0.08151, 0.03107, 0.08155, 0.03616, 0.091, 0.02016, 0.09098, 0.4469, 0.007198, 0.423, 0.007237, 0.4179, 9.639e-05, 0.4401, 6.324e-05, 0.2762, 0.1352, 0.2788, 0.1271, 0.3822, 0.1271, 0.3822, 0.1331, 0.423, 0.06253, 0.4469, 0.06249, 0.4401, 0.08157, 0.4179, 0.0816, 0.4179, 0.0816, 0.4401, 0.08157, 0.4235, 0.09102, 0.4056, 0.09104, 0.423, 0.007237, 0.3914, 0.007263, 0.3888, 0.0001199, 0.4179, 9.639e-05, 0.2788, 0.1271, 0.2879, 0.1178, 0.3822, 0.1197, 0.3822, 0.1271, 0.3914, 0.06255, 0.423, 0.06253, 0.4179, 0.0816, 0.3888, 0.08163, 0.3888, 0.08163, 0.4179, 0.0816, 0.4056, 0.09104, 0.3826, 0.09105, 0.3914, 0.007263, 0.3585, 0.01245, 0.3589, 0.00531, 0.3888, 0.0001199, 0.2879, 0.1178, 0.3011, 0.1091, 0.3814, 0.1128, 0.3822, 0.1197, 0.3585, 0.06774, 0.3914, 0.06255, 0.3888, 0.08163, 0.3589, 0.08682, 0.3589, 0.08682, 0.3888, 0.08163, 0.3826, 0.09105, 0.3597, 0.09625, 0.3585, 0.01245, 0.3305, 0.00726, 0.3337, 0.0001228, 0.3589, 0.00531, 0.3011, 0.1091, 0.3174, 0.1026, 0.3822, 0.1075, 0.3814, 0.1128, 0.3305, 0.06255, 0.3585, 0.06774, 0.3589, 0.08682, 0.3337, 0.08163, 0.3337, 0.08163, 0.3589, 0.08682, 0.3597, 0.09625, 0.3415, 0.09107, 0.3305, 0.00726, 0.2762, 0.007129, 0.2818, 0.0, 0.3337, 0.0001228, 0.3174, 0.1026, 0.3817, 0.09625, 0.3822, 0.1075, 0.2762, 0.06242, 0.3305, 0.06255, 0.3337, 0.08163, 0.2818, 0.08151, 0.2818, 0.08151, 0.3337, 0.08163, 0.3415, 0.09107, 0.2953, 0.09097, 0.08547, 0.9714, 0.1383, 0.9714, 0.1334, 0.9905, 0.08395, 0.9905, 0.08395, 0.9905, 0.1334, 0.9905, 0.1285, 1.0, 0.08725, 1.0, 0.02912, 0.9434, 0.08547, 0.9714, 0.08395, 0.9905, 0.0312, 0.9625, 0.4331, 0.1336, 0.4331, 0.1057, 0.4441, 0.09625, 0.4441, 0.1241, 0.2335, 0.6539, 0.2451, 0.6461, 0.2451, 0.8701, 0.2333, 0.8796, 0.2671, 0.676, 0.2762, 0.6583, 0.2762, 0.8809, 0.2671, 0.9, 0.2968, 0.1977, 0.2879, 0.1909, 0.3612, 0.1909, 0.3608, 0.1977, 0.2805, 0.1836, 0.2762, 0.1776, 0.3612, 0.1775, 0.3612, 0.1836, 0.2813, 0.1704, 0.3179, 0.1624, 0.3612, 0.1624, 0.3612, 0.1703, 0.3054, 0.2032, 0.2968, 0.1977, 0.3608, 0.1977, 0.3612, 0.2032, 0.2879, 0.1909, 0.2805, 0.1836, 0.3612, 0.1836, 0.3612, 0.1909, 0.2762, 0.1776, 0.2813, 0.1704, 0.3612, 0.1703, 0.3612, 0.1775, 0.3179, 0.1624, 0.3612, 0.1596, 0.3612, 0.1624, 0.3612, 0.2092, 0.3054, 0.2032, 0.3612, 0.2032, 0.267, 0.01909, 0.2761, 0.0, 0.2762, 0.02642, 0.2671, 0.04025, 0.2451, 0.02856, 0.267, 0.01909, 0.2671, 0.04025, 0.2553, 0.02992, 0.3179, 0.1624, 0.2813, 0.1704, 0.2812, 0.1664, 0.3178, 0.1584, 0.5653, 0.2175, 0.5947, 0.2082, 0.5935, 0.211, 0.5947, 0.2305, 0.02899, 0.06246, 0.08539, 0.06247, 0.08543, 0.09041, 0.02903, 0.08888, 0.08539, 0.06247, 0.1382, 0.06245, 0.1383, 0.09039, 0.08543, 0.09041, 0.2671, 0.3863, 0.2762, 0.3704, 0.2762, 0.6583, 0.2671, 0.676, 0.2337, 0.3559, 0.2451, 0.3563, 0.2451, 0.6461, 0.2335, 0.6539, 0.1896, 0.3675, 0.2337, 0.3559, 0.2335, 0.6539, 0.1894, 0.675, 0.9574, 0.2582, 0.9784, 0.2612, 0.9784, 0.2791, 0.9573, 0.2768, 0.02907, 0.4328, 0.08545, 0.445, 0.08546, 0.7419, 0.0291, 0.7208, 0.1486, 0.7386, 0.1383, 0.7131, 0.1906, 0.6495, 0.1894, 0.675, 0.08665, 0.09273, 0.08543, 0.09041, 0.1383, 0.09039, 0.1279, 0.107, 0.02903, 0.08888, 0.08543, 0.09041, 0.08543, 0.1083, 0.02903, 0.1062, 0.9576, 0.0, 0.9784, 0.01183, 0.9784, 0.2612, 0.9574, 0.2582, 0.1898, 0.0003383, 0.2339, 0.0, 0.2339, 0.01796, 0.1898, 0.01887, 0.2553, 0.02992, 0.2671, 0.04025, 0.2671, 0.05772, 0.2553, 0.04788, 0.2671, 0.04025, 0.2762, 0.02642, 0.2762, 0.04378, 0.2671, 0.05772, 0.4095, 0.1189, 0.3967, 0.18, 0.3822, 0.1559, 0.3947, 0.09625, 0.02903, 0.1062, 0.08543, 0.1083, 0.08544, 0.3577, 0.02906, 0.3481, 0.1898, 0.01887, 0.2339, 0.01796, 0.2337, 0.2682, 0.1896, 0.2771, 0.2553, 0.04788, 0.2671, 0.05772, 0.2671, 0.3011, 0.2555, 0.2982, 0.2671, 0.05772, 0.2762, 0.04378, 0.2762, 0.2857, 0.2671, 0.3011, 0.9158, 0.0, 0.9361, 0.02547, 0.9361, 0.3224, 0.9155, 0.3075, 0.02906, 0.3481, 0.08544, 0.3577, 0.08545, 0.445, 0.02907, 0.4328, 0.1896, 0.2771, 0.2337, 0.2682, 0.2337, 0.3559, 0.1896, 0.3675, 0.2555, 0.2982, 0.2671, 0.3011, 0.2671, 0.3863, 0.2556, 0.3858, 0.2671, 0.3011, 0.2762, 0.2857, 0.2762, 0.3704, 0.2671, 0.3863, 0.3613, 0.1584, 0.3752, 0.1683, 0.3752, 0.226, 0.3612, 0.2181, 0.0, 0.0, 0.0, 0.0, 0.0, 0.0, 0.0, 0.0, 0.4095, 0.2061, 0.4279, 0.1983, 0.4331, 0.2207, 0.4179, 0.2284, 0.5835, 0.1266, 0.5996, 0.1855, 0.5811, 0.2082, 0.5653, 0.1508, 0.0, 0.0, 0.0, 0.0, 0.0, 0.0, 0.0, 0.0, 0.0, 0.0, 0.0, 0.0, 0.0, 0.0, 0.0, 0.0, 0.0, 0.0, 0.0, 0.0, 0.0, 0.0, 0.0, 0.0, 0.0, 0.0, 0.0, 0.0, 0.0, 0.0, 0.0, 0.0, 0.5758, 0.0, 0.5996, 0.08699, 0.5996, 0.1855, 0.5835, 0.1266, 0.4107, 0.1078, 0.4331, 0.09625, 0.4279, 0.1983, 0.4095, 0.2061, 1.0, 0.1412, 0.9784, 0.1264, 0.9822, 0.0, 1.0, 0.009992, 0.4095, 0.2211, 0.3907, 0.3113, 0.3967, 0.18, 0.4095, 0.1189, 0.4469, 0.1982, 0.4902, 0.1747, 0.4956, 0.2458, 0.4588, 0.31, 0.0, 0.0, 0.0, 0.0, 0.0, 0.0, 0.0, 0.0, 0.0, 0.0, 0.0, 0.0, 0.0, 0.0, 0.0, 0.0, 0.0, 0.0, 0.0, 0.0, 0.0, 0.0, 0.0, 0.0, 0.5478, 0.0, 0.5653, 0.01005, 0.5566, 0.07426, 0.5423, 0.06445, 0.5507, 0.1455, 0.5523, 0.1356, 0.5423, 0.06445, 0.5566, 0.07426, 0.9533, 0.1118, 0.9361, 0.1219, 0.9402, 0.01013, 0.9573, 0.0, 0.5423, 0.1358, 0.4956, 0.1117, 0.5151, 0.0, 0.5423, 0.06462, 0.5254, 0.3104, 0.5075, 0.2865, 0.4956, 0.1117, 0.5423, 0.1358, 0.9573, 0.2865, 0.9402, 0.2967, 0.9361, 0.1219, 0.9533, 0.1118, 0.5653, 0.3201, 0.551, 0.3103, 0.5523, 0.1356, 0.5507, 0.1455, 0.4709, 0.02353, 0.4956, 0.0, 0.4902, 0.1747, 0.4469, 0.1982, 0.7429, 0.04417, 0.7439, 1.319e-06, 0.748, 0.0, 0.7475, 0.04417, 0.7475, 0.04417, 0.748, 0.0, 0.7524, 1.341e-06, 0.7526, 0.04417, 0.7526, 0.04417, 0.7524, 1.341e-06, 0.7564, 5.132e-06, 0.7572, 0.04417, 0.8378, 0.04417, 0.8392, 7.811e-07, 0.8423, 2.1e-07, 0.8413, 0.04417, 0.8413, 0.04417, 0.8423, 2.1e-07, 0.8463, 0.0, 0.846, 0.04417, 0.846, 0.04417, 0.8463, 0.0, 0.8507, 1.988e-07, 0.851, 0.04417, 0.851, 0.04417, 0.8507, 1.988e-07, 0.8548, 7.755e-07, 0.8557, 0.04417, 0.6404, 0.04417, 0.6418, 4.824e-06, 0.645, 1.263e-06, 0.644, 0.04417, 0.644, 0.04417, 0.645, 1.263e-06, 0.6491, 0.0, 0.6488, 0.04417, 0.6488, 0.04417, 0.6491, 0.0, 0.6535, 1.243e-06, 0.6538, 0.04417, 0.6538, 0.04417, 0.6535, 1.243e-06, 0.6575, 4.788e-06, 0.6584, 0.04417, 0.7591, 0.04417, 0.7607, 9.645e-06, 0.7638, 2.509e-06, 0.7627, 0.04416, 0.7627, 0.04416, 0.7638, 2.509e-06, 0.7679, 0.0, 0.7674, 0.04416, 0.7674, 0.04416, 0.7679, 0.0, 0.7723, 2.509e-06, 0.7724, 0.04416, 0.2983, 0.2193, 0.3, 0.218, 0.3031, 0.2169, 0.3072, 0.2164, 0.3116, 0.2164, 0.3156, 0.2169, 0.3188, 0.218, 0.3204, 0.2193, 0.3204, 0.2207, 0.3188, 0.222, 0.3156, 0.223, 0.3116, 0.2236, 0.3072, 0.2236, 0.3031, 0.223, 0.3, 0.222, 0.2983, 0.2207, 0.7724, 0.04416, 0.7723, 2.509e-06, 0.7764, 9.651e-06, 0.7771, 0.04417, 0.7393, 0.04417, 0.7407, 5.084e-06, 0.7439, 1.319e-06, 0.7429, 0.04417, 0.3518, 0.2142, 0.3546, 0.2146, 0.3568, 0.2153, 0.3579, 0.2162, 0.3579, 0.2172, 0.3568, 0.2181, 0.3546, 0.2188, 0.3518, 0.2192, 0.3487, 0.2192, 0.3459, 0.2188, 0.3437, 0.2181, 0.3426, 0.2172, 0.3426, 0.2162, 0.3437, 0.2153, 0.3459, 0.2146, 0.3487, 0.2142, 0.7426, 0.3533, 0.7426, 0.3092, 0.7448, 0.3092, 0.7448, 0.3533, 0.7426, 0.3092, 0.7425, 0.265, 0.7448, 0.265, 0.7448, 0.3092, 0.7425, 0.265, 0.7417, 0.2208, 0.7443, 0.2208, 0.7448, 0.265, 0.7417, 0.2208, 0.7392, 0.1767, 0.7427, 0.1767, 0.7443, 0.2208, 0.7392, 0.1767, 0.7383, 0.1325, 0.7421, 0.1325, 0.7427, 0.1767, 0.7383, 0.1325, 0.7381, 0.08834, 0.742, 0.08833, 0.7421, 0.1325, 0.7381, 0.08834, 0.7393, 0.04417, 0.7429, 0.04417, 0.742, 0.08833, 0.7698, 0.3533, 0.77, 0.3092, 0.7729, 0.3092, 0.7726, 0.3533, 0.77, 0.3092, 0.7703, 0.265, 0.7733, 0.265, 0.7729, 0.3092, 0.7703, 0.265, 0.7708, 0.2208, 0.7741, 0.2208, 0.7733, 0.265, 0.7708, 0.2208, 0.7716, 0.1767, 0.7762, 0.1767, 0.7741, 0.2208, 0.7716, 0.1767, 0.7721, 0.1325, 0.7771, 0.1325, 0.7762, 0.1767, 0.7721, 0.1325, 0.7724, 0.08833, 0.7775, 0.08834, 0.7771, 0.1325, 0.7724, 0.08833, 0.7724, 0.04416, 0.7771, 0.04417, 0.7775, 0.08834, 0.7667, 0.3533, 0.7669, 0.3092, 0.77, 0.3092, 0.7698, 0.3533, 0.7669, 0.3092, 0.7671, 0.265, 0.7703, 0.265, 0.77, 0.3092, 0.7671, 0.265, 0.7671, 0.2208, 0.7708, 0.2208, 0.7703, 0.265, 0.7671, 0.2208, 0.7667, 0.1767, 0.7716, 0.1767, 0.7708, 0.2208, 0.7667, 0.1767, 0.7667, 0.1325, 0.7721, 0.1325, 0.7716, 0.1767, 0.7667, 0.1325, 0.7669, 0.08832, 0.7724, 0.08833, 0.7721, 0.1325, 0.7669, 0.08832, 0.7674, 0.04416, 0.7724, 0.04416, 0.7724, 0.08833, 0.7639, 0.3533, 0.764, 0.3092, 0.7669, 0.3092, 0.7667, 0.3533, 0.764, 0.3092, 0.7641, 0.265, 0.7671, 0.265, 0.7669, 0.3092, 0.7641, 0.265, 0.7637, 0.2208, 0.7671, 0.2208, 0.7671, 0.265, 0.7637, 0.2208, 0.7622, 0.1767, 0.7667, 0.1767, 0.7671, 0.2208, 0.7622, 0.1767, 0.7617, 0.1325, 0.7667, 0.1325, 0.7667, 0.1767, 0.7617, 0.1325, 0.7618, 0.08833, 0.7669, 0.08832, 0.7667, 0.1325, 0.7618, 0.08833, 0.7627, 0.04416, 0.7674, 0.04416, 0.7669, 0.08832, 0.7617, 0.3533, 0.7618, 0.3092, 0.764, 0.3092, 0.7639, 0.3533, 0.7618, 0.3092, 0.7618, 0.265, 0.7641, 0.265, 0.764, 0.3092, 0.7618, 0.265, 0.7611, 0.2208, 0.7637, 0.2208, 0.7641, 0.265, 0.7611, 0.2208, 0.7587, 0.1767, 0.7622, 0.1767, 0.7637, 0.2208, 0.7587, 0.1767, 0.7579, 0.1325, 0.7617, 0.1325, 0.7622, 0.1767, 0.7579, 0.1325, 0.7578, 0.08834, 0.7618, 0.08833, 0.7617, 0.1325, 0.7578, 0.08834, 0.7591, 0.04417, 0.7627, 0.04416, 0.7618, 0.08833, 0.652, 0.3533, 0.6521, 0.3092, 0.655, 0.3092, 0.6548, 0.3533, 0.6521, 0.3092, 0.6522, 0.265, 0.6552, 0.265, 0.655, 0.3092, 0.6522, 0.265, 0.6526, 0.2208, 0.6559, 0.2208, 0.6552, 0.265, 0.6526, 0.2208, 0.6534, 0.1767, 0.6579, 0.1767, 0.6559, 0.2208, 0.6534, 0.1767, 0.6538, 0.1325, 0.6587, 0.1325, 0.6579, 0.1767, 0.6538, 0.1325, 0.654, 0.08833, 0.659, 0.08834, 0.6587, 0.1325, 0.654, 0.08833, 0.6538, 0.04417, 0.6584, 0.04417, 0.659, 0.08834, 0.6489, 0.3533, 0.649, 0.3092, 0.6521, 0.3092, 0.652, 0.3533, 0.649, 0.3092, 0.649, 0.265, 0.6522, 0.265, 0.6521, 0.3092, 0.649, 0.265, 0.6489, 0.2208, 0.6526, 0.2208, 0.6522, 0.265, 0.6489, 0.2208, 0.6485, 0.1767, 0.6534, 0.1767, 0.6526, 0.2208, 0.6485, 0.1767, 0.6484, 0.1325, 0.6538, 0.1325, 0.6534, 0.1767, 0.6484, 0.1325, 0.6485, 0.08833, 0.654, 0.08833, 0.6538, 0.1325, 0.6485, 0.08833, 0.6488, 0.04417, 0.6538, 0.04417, 0.654, 0.08833, 0.646, 0.3533, 0.646, 0.3092, 0.649, 0.3092, 0.6489, 0.3533, 0.646, 0.3092, 0.646, 0.265, 0.649, 0.265, 0.649, 0.3092, 0.646, 0.265, 0.6455, 0.2208, 0.6489, 0.2208, 0.649, 0.265, 0.6455, 0.2208, 0.644, 0.1767, 0.6485, 0.1767, 0.6489, 0.2208, 0.644, 0.1767, 0.6434, 0.1325, 0.6484, 0.1325, 0.6485, 0.1767, 0.6434, 0.1325, 0.6433, 0.08833, 0.6485, 0.08833, 0.6484, 0.1325, 0.6433, 0.08833, 0.644, 0.04417, 0.6488, 0.04417, 0.6485, 0.08833, 0.6438, 0.3533, 0.6437, 0.3092, 0.646, 0.3092, 0.646, 0.3533, 0.6437, 0.3092, 0.6437, 0.265, 0.646, 0.265, 0.646, 0.3092, 0.6437, 0.265, 0.6428, 0.2208, 0.6455, 0.2208, 0.646, 0.265, 0.6428, 0.2208, 0.6404, 0.1767, 0.644, 0.1767, 0.6455, 0.2208, 0.6404, 0.1767, 0.6394, 0.1325, 0.6434, 0.1325, 0.644, 0.1767, 0.6394, 0.1325, 0.6392, 0.08834, 0.6433, 0.08833, 0.6434, 0.1325, 0.6392, 0.08834, 0.6404, 0.04417, 0.644, 0.04417, 0.6433, 0.08833, 0.8499, 0.3533, 0.85, 0.3092, 0.8529, 0.3092, 0.8528, 0.3533, 0.85, 0.3092, 0.85, 0.265, 0.853, 0.265, 0.8529, 0.3092, 0.85, 0.265, 0.8503, 0.2208, 0.8537, 0.2208, 0.853, 0.265, 0.8503, 0.2208, 0.8509, 0.1767, 0.8554, 0.1767, 0.8537, 0.2208, 0.8509, 0.1767, 0.8512, 0.1325, 0.8562, 0.1325, 0.8554, 0.1767, 0.8512, 0.1325, 0.8513, 0.08834, 0.8564, 0.08834, 0.8562, 0.1325, 0.8513, 0.08834, 0.851, 0.04417, 0.8557, 0.04417, 0.8564, 0.08834, 0.8469, 0.3533, 0.8468, 0.3092, 0.85, 0.3092, 0.8499, 0.3533, 0.8468, 0.3092, 0.8468, 0.265, 0.85, 0.265, 0.85, 0.3092, 0.8468, 0.265, 0.8466, 0.2208, 0.8503, 0.2208, 0.85, 0.265, 0.8466, 0.2208, 0.846, 0.1767, 0.8509, 0.1767, 0.8503, 0.2208, 0.846, 0.1767, 0.8458, 0.1325, 0.8512, 0.1325, 0.8509, 0.1767, 0.8458, 0.1325, 0.8457, 0.08834, 0.8513, 0.08834, 0.8512, 0.1325, 0.8457, 0.08834, 0.846, 0.04417, 0.851, 0.04417, 0.8513, 0.08834, 0.844, 0.3533, 0.8439, 0.3092, 0.8468, 0.3092, 0.8469, 0.3533, 0.8439, 0.3092, 0.8439, 0.265, 0.8468, 0.265, 0.8468, 0.3092, 0.8439, 0.265, 0.8432, 0.2208, 0.8466, 0.2208, 0.8468, 0.265, 0.8432, 0.2208, 0.8415, 0.1767, 0.846, 0.1767, 0.8466, 0.2208, 0.8415, 0.1767, 0.8408, 0.1325, 0.8458, 0.1325, 0.846, 0.1767, 0.8408, 0.1325, 0.8406, 0.08834, 0.8457, 0.08834, 0.8458, 0.1325, 0.8406, 0.08834, 0.8413, 0.04417, 0.846, 0.04417, 0.8457, 0.08834, 0.8419, 0.3533, 0.8417, 0.3092, 0.8439, 0.3092, 0.844, 0.3533, 0.8417, 0.3092, 0.8416, 0.265, 0.8439, 0.265, 0.8439, 0.3092, 0.8416, 0.265, 0.8406, 0.2208, 0.8432, 0.2208, 0.8439, 0.265, 0.8406, 0.2208, 0.838, 0.1767, 0.8415, 0.1767, 0.8432, 0.2208, 0.838, 0.1767, 0.837, 0.1325, 0.8408, 0.1325, 0.8415, 0.1767, 0.837, 0.1325, 0.8367, 0.08834, 0.8406, 0.08834, 0.8408, 0.1325, 0.8367, 0.08834, 0.8378, 0.04417, 0.8413, 0.04417, 0.8406, 0.08834, 0.7507, 0.3533, 0.7509, 0.3092, 0.7538, 0.3092, 0.7535, 0.3533, 0.7509, 0.3092, 0.751, 0.265, 0.754, 0.265, 0.7538, 0.3092, 0.751, 0.265, 0.7514, 0.2208, 0.7547, 0.2208, 0.754, 0.265, 0.7514, 0.2208, 0.7521, 0.1767, 0.7567, 0.1767, 0.7547, 0.2208, 0.7521, 0.1767, 0.7525, 0.1325, 0.7575, 0.1325, 0.7567, 0.1767, 0.7525, 0.1325, 0.7527, 0.08833, 0.7578, 0.08834, 0.7575, 0.1325, 0.7527, 0.08833, 0.7526, 0.04417, 0.7572, 0.04417, 0.7578, 0.08834, 0.7476, 0.3533, 0.7477, 0.3092, 0.7509, 0.3092, 0.7507, 0.3533, 0.7477, 0.3092, 0.7478, 0.265, 0.751, 0.265, 0.7509, 0.3092, 0.7478, 0.265, 0.7477, 0.2208, 0.7514, 0.2208, 0.751, 0.265, 0.7477, 0.2208, 0.7473, 0.1767, 0.7521, 0.1767, 0.7514, 0.2208, 0.7473, 0.1767, 0.7471, 0.1325, 0.7525, 0.1325, 0.7521, 0.1767, 0.7471, 0.1325, 0.7472, 0.08833, 0.7527, 0.08833, 0.7525, 0.1325, 0.7472, 0.08833, 0.7475, 0.04417, 0.7526, 0.04417, 0.7527, 0.08833, 0.7448, 0.3533, 0.7448, 0.3092, 0.7477, 0.3092, 0.7476, 0.3533, 0.7448, 0.3092, 0.7448, 0.265, 0.7478, 0.265, 0.7477, 0.3092, 0.7448, 0.265, 0.7443, 0.2208, 0.7477, 0.2208, 0.7478, 0.265, 0.7443, 0.2208, 0.7427, 0.1767, 0.7473, 0.1767, 0.7477, 0.2208, 0.7427, 0.1767, 0.7421, 0.1325, 0.7471, 0.1325, 0.7473, 0.1767, 0.7421, 0.1325, 0.742, 0.08833, 0.7472, 0.08833, 0.7471, 0.1325, 0.742, 0.08833, 0.7429, 0.04417, 0.7475, 0.04417, 0.7472, 0.08833, 0.7231, 0.04417, 0.7195, 0.04417, 0.721, 5.11e-06, 0.7241, 1.327e-06, 0.8362, 0.04417, 0.8316, 0.04416, 0.8315, 2.511e-06, 0.8355, 9.657e-06, 0.8316, 0.04416, 0.8265, 0.04416, 0.8271, 0.0, 0.8315, 2.511e-06, 0.8265, 0.04416, 0.8219, 0.04416, 0.823, 2.509e-06, 0.8271, 0.0, 0.8219, 0.04416, 0.8183, 0.04417, 0.8199, 9.648e-06, 0.823, 2.509e-06, 0.6188, 0.04417, 0.6142, 0.04417, 0.6139, 1.235e-06, 0.6179, 4.785e-06, 0.6142, 0.04417, 0.6091, 0.04417, 0.6095, 0.0, 0.6139, 1.235e-06, 0.6091, 0.04417, 0.6044, 0.04417, 0.6054, 1.257e-06, 0.6095, 0.0, 0.6044, 0.04417, 0.6007, 0.04417, 0.6022, 4.818e-06, 0.6054, 1.257e-06, 0.9148, 0.04417, 0.9101, 0.04417, 0.9098, 1.96e-07, 0.9139, 7.699e-07, 0.9101, 0.04417, 0.9051, 0.04417, 0.9054, 0.0, 0.9098, 1.96e-07, 0.9051, 0.04417, 0.9004, 0.04417, 0.9014, 2.044e-07, 0.9054, 0.0, 0.9004, 0.04417, 0.8969, 0.04417, 0.8983, 7.783e-07, 0.9014, 2.044e-07, 0.7375, 0.04417, 0.7328, 0.04417, 0.7326, 1.319e-06, 0.7367, 5.096e-06, 0.3252, 0.2097, 0.3293, 0.2092, 0.3337, 0.2092, 0.3378, 0.2097, 0.3409, 0.2108, 0.3426, 0.2121, 0.3426, 0.2135, 0.3409, 0.2148, 0.3378, 0.2158, 0.3337, 0.2164, 0.3293, 0.2164, 0.3252, 0.2158, 0.3221, 0.2148, 0.3204, 0.2135, 0.3204, 0.2121, 0.3221, 0.2108, 0.7328, 0.04417, 0.7278, 0.04417, 0.7282, 0.0, 0.7326, 1.319e-06, 0.7278, 0.04417, 0.7231, 0.04417, 0.7241, 1.327e-06, 0.7282, 0.0, 0.3364, 0.2164, 0.3392, 0.2168, 0.3414, 0.2175, 0.3426, 0.2184, 0.3426, 0.2194, 0.3414, 0.2203, 0.3392, 0.221, 0.3364, 0.2214, 0.3333, 0.2214, 0.3305, 0.221, 0.3283, 0.2203, 0.3272, 0.2194, 0.3272, 0.2184, 0.3283, 0.2175, 0.3305, 0.2168, 0.3333, 0.2164, 0.7279, 0.3533, 0.7251, 0.3533, 0.7251, 0.3092, 0.728, 0.3092, 0.728, 0.3092, 0.7251, 0.3092, 0.7251, 0.265, 0.7281, 0.265, 0.7281, 0.265, 0.7251, 0.265, 0.7246, 0.2208, 0.728, 0.2208, 0.728, 0.2208, 0.7246, 0.2208, 0.723, 0.1767, 0.7275, 0.1767, 0.7275, 0.1767, 0.723, 0.1767, 0.7224, 0.1325, 0.7274, 0.1325, 0.7274, 0.1325, 0.7224, 0.1325, 0.7223, 0.08833, 0.7274, 0.08833, 0.7274, 0.08833, 0.7223, 0.08833, 0.7231, 0.04417, 0.7278, 0.04417, 0.731, 0.3533, 0.7279, 0.3533, 0.728, 0.3092, 0.7311, 0.3092, 0.7311, 0.3092, 0.728, 0.3092, 0.7281, 0.265, 0.7313, 0.265, 0.7313, 0.265, 0.7281, 0.265, 0.728, 0.2208, 0.7316, 0.2208, 0.7316, 0.2208, 0.728, 0.2208, 0.7275, 0.1767, 0.7324, 0.1767, 0.7324, 0.1767, 0.7275, 0.1767, 0.7274, 0.1325, 0.7328, 0.1325, 0.7328, 0.1325, 0.7274, 0.1325, 0.7274, 0.08833, 0.733, 0.08833, 0.733, 0.08833, 0.7274, 0.08833, 0.7278, 0.04417, 0.7328, 0.04417, 0.7338, 0.3533, 0.731, 0.3533, 0.7311, 0.3092, 0.734, 0.3092, 0.734, 0.3092, 0.7311, 0.3092, 0.7313, 0.265, 0.7342, 0.265, 0.7342, 0.265, 0.7313, 0.265, 0.7316, 0.2208, 0.735, 0.2208, 0.735, 0.2208, 0.7316, 0.2208, 0.7324, 0.1767, 0.7369, 0.1767, 0.7369, 0.1767, 0.7324, 0.1767, 0.7328, 0.1325, 0.7378, 0.1325, 0.7378, 0.1325, 0.7328, 0.1325, 0.733, 0.08833, 0.7381, 0.08834, 0.7381, 0.08834, 0.733, 0.08833, 0.7328, 0.04417, 0.7375, 0.04417, 0.9031, 0.3533, 0.901, 0.3533, 0.9008, 0.3092, 0.903, 0.3092, 0.903, 0.3092, 0.9008, 0.3092, 0.9007, 0.265, 0.9029, 0.265, 0.9029, 0.265, 0.9007, 0.265, 0.8997, 0.2208, 0.9023, 0.2208, 0.9023, 0.2208, 0.8997, 0.2208, 0.8971, 0.1767, 0.9006, 0.1767, 0.9006, 0.1767, 0.8971, 0.1767, 0.8961, 0.1325, 0.8999, 0.1325, 0.8999, 0.1325, 0.8961, 0.1325, 0.8958, 0.08834, 0.8997, 0.08834, 0.8997, 0.08834, 0.8958, 0.08834, 0.8969, 0.04417, 0.9004, 0.04417, 0.906, 0.3533, 0.9031, 0.3533, 0.903, 0.3092, 0.9059, 0.3092, 0.9059, 0.3092, 0.903, 0.3092, 0.9029, 0.265, 0.9059, 0.265, 0.9059, 0.265, 0.9029, 0.265, 0.9023, 0.2208, 0.9057, 0.2208, 0.9057, 0.2208, 0.9023, 0.2208, 0.9006, 0.1767, 0.9051, 0.1767, 0.9051, 0.1767, 0.9006, 0.1767, 0.8999, 0.1325, 0.9049, 0.1325, 0.9049, 0.1325, 0.8999, 0.1325, 0.8997, 0.08834, 0.9048, 0.08834, 0.9048, 0.08834, 0.8997, 0.08834, 0.9004, 0.04417, 0.9051, 0.04417, 0.909, 0.3533, 0.906, 0.3533, 0.9059, 0.3092, 0.9091, 0.3092, 0.9091, 0.3092, 0.9059, 0.3092, 0.9059, 0.265, 0.9091, 0.265, 0.9091, 0.265, 0.9059, 0.265, 0.9057, 0.2208, 0.9094, 0.2208, 0.9094, 0.2208, 0.9057, 0.2208, 0.9051, 0.1767, 0.91, 0.1767, 0.91, 0.1767, 0.9051, 0.1767, 0.9049, 0.1325, 0.9103, 0.1325, 0.9103, 0.1325, 0.9049, 0.1325, 0.9048, 0.08834, 0.9104, 0.08834, 0.9104, 0.08834, 0.9048, 0.08834, 0.9051, 0.04417, 0.9101, 0.04417, 0.9118, 0.3533, 0.909, 0.3533, 0.9091, 0.3092, 0.912, 0.3092, 0.912, 0.3092, 0.9091, 0.3092, 0.9091, 0.265, 0.9121, 0.265, 0.9121, 0.265, 0.9091, 0.265, 0.9094, 0.2208, 0.9128, 0.2208, 0.9128, 0.2208, 0.9094, 0.2208, 0.91, 0.1767, 0.9145, 0.1767, 0.9145, 0.1767, 0.91, 0.1767, 0.9103, 0.1325, 0.9153, 0.1325, 0.9153, 0.1325, 0.9103, 0.1325, 0.9104, 0.08834, 0.9155, 0.08834, 0.9155, 0.08834, 0.9104, 0.08834, 0.9101, 0.04417, 0.9148, 0.04417, 0.6064, 0.3533, 0.6042, 0.3533, 0.6041, 0.3092, 0.6064, 0.3092, 0.6064, 0.3092, 0.6041, 0.3092, 0.604, 0.265, 0.6064, 0.265, 0.6064, 0.265, 0.604, 0.265, 0.6032, 0.2208, 0.6059, 0.2208, 0.6059, 0.2208, 0.6032, 0.2208, 0.6007, 0.1767, 0.6043, 0.1767, 0.6043, 0.1767, 0.6007, 0.1767, 0.5998, 0.1325, 0.6037, 0.1325, 0.6037, 0.1325, 0.5998, 0.1325, 0.5996, 0.08834, 0.6036, 0.08833, 0.6036, 0.08833, 0.5996, 0.08834, 0.6007, 0.04417, 0.6044, 0.04417, 0.6093, 0.3533, 0.6064, 0.3533, 0.6064, 0.3092, 0.6093, 0.3092, 0.6093, 0.3092, 0.6064, 0.3092, 0.6064, 0.265, 0.6094, 0.265, 0.6094, 0.265, 0.6064, 0.265, 0.6059, 0.2208, 0.6093, 0.2208, 0.6093, 0.2208, 0.6059, 0.2208, 0.6043, 0.1767, 0.6089, 0.1767, 0.6089, 0.1767, 0.6043, 0.1767, 0.6037, 0.1325, 0.6088, 0.1325, 0.6088, 0.1325, 0.6037, 0.1325, 0.6036, 0.08833, 0.6088, 0.08833, 0.6088, 0.08833, 0.6036, 0.08833, 0.6044, 0.04417, 0.6091, 0.04417, 0.6123, 0.3533, 0.6093, 0.3533, 0.6093, 0.3092, 0.6125, 0.3092, 0.6125, 0.3092, 0.6093, 0.3092, 0.6094, 0.265, 0.6126, 0.265, 0.6126, 0.265, 0.6094, 0.265, 0.6093, 0.2208, 0.613, 0.2208, 0.613, 0.2208, 0.6093, 0.2208, 0.6089, 0.1767, 0.6138, 0.1767, 0.6138, 0.1767, 0.6089, 0.1767, 0.6088, 0.1325, 0.6142, 0.1325, 0.6142, 0.1325, 0.6088, 0.1325, 0.6088, 0.08833, 0.6144, 0.08833, 0.6144, 0.08833, 0.6088, 0.08833, 0.6091, 0.04417, 0.6142, 0.04417, 0.6151, 0.3533, 0.6123, 0.3533, 0.6125, 0.3092, 0.6153, 0.3092, 0.6153, 0.3092, 0.6125, 0.3092, 0.6126, 0.265, 0.6155, 0.265, 0.6155, 0.265, 0.6126, 0.265, 0.613, 0.2208, 0.6163, 0.2208, 0.6163, 0.2208, 0.613, 0.2208, 0.6138, 0.1767, 0.6182, 0.1767, 0.6182, 0.1767, 0.6138, 0.1767, 0.6142, 0.1325, 0.6191, 0.1325, 0.6191, 0.1325, 0.6142, 0.1325, 0.6144, 0.08833, 0.6194, 0.08834, 0.6194, 0.08834, 0.6144, 0.08833, 0.6142, 0.04417, 0.6188, 0.04417, 0.823, 0.3533, 0.8208, 0.3533, 0.8209, 0.3092, 0.8231, 0.3092, 0.8231, 0.3092, 0.8209, 0.3092, 0.821, 0.265, 0.8233, 0.265, 0.8233, 0.265, 0.821, 0.265, 0.8203, 0.2208, 0.8229, 0.2208, 0.8229, 0.2208, 0.8203, 0.2208, 0.8179, 0.1767, 0.8214, 0.1767, 0.8214, 0.1767, 0.8179, 0.1767, 0.8171, 0.1325, 0.8209, 0.1325, 0.8209, 0.1325, 0.8171, 0.1325, 0.817, 0.08834, 0.8209, 0.08833, 0.8209, 0.08833, 0.817, 0.08834, 0.8183, 0.04417, 0.8219, 0.04416, 0.8259, 0.3533, 0.823, 0.3533, 0.8231, 0.3092, 0.8261, 0.3092, 0.8261, 0.3092, 0.8231, 0.3092, 0.8233, 0.265, 0.8263, 0.265, 0.8263, 0.265, 0.8233, 0.265, 0.8229, 0.2208, 0.8263, 0.2208, 0.8263, 0.2208, 0.8229, 0.2208, 0.8214, 0.1767, 0.8259, 0.1767, 0.8259, 0.1767, 0.8214, 0.1767, 0.8209, 0.1325, 0.8259, 0.1325, 0.8259, 0.1325, 0.8209, 0.1325, 0.8209, 0.08833, 0.826, 0.08832, 0.826, 0.08832, 0.8209, 0.08833, 0.8219, 0.04416, 0.8265, 0.04416, 0.8289, 0.3533, 0.8259, 0.3533, 0.8261, 0.3092, 0.8292, 0.3092, 0.8292, 0.3092, 0.8261, 0.3092, 0.8263, 0.265, 0.8295, 0.265, 0.8295, 0.265, 0.8263, 0.265, 0.8263, 0.2208, 0.8299, 0.2208, 0.8299, 0.2208, 0.8263, 0.2208, 0.8259, 0.1767, 0.8308, 0.1767, 0.8308, 0.1767, 0.8259, 0.1767, 0.8259, 0.1325, 0.8313, 0.1325, 0.8313, 0.1325, 0.8259, 0.1325, 0.826, 0.08832, 0.8316, 0.08833, 0.8316, 0.08833, 0.826, 0.08832, 0.8265, 0.04416, 0.8316, 0.04416, 0.8317, 0.3533, 0.8289, 0.3533, 0.8292, 0.3092, 0.8321, 0.3092, 0.8321, 0.3092, 0.8292, 0.3092, 0.8295, 0.265, 0.8324, 0.265, 0.8324, 0.265, 0.8295, 0.265, 0.8299, 0.2208, 0.8333, 0.2208, 0.8333, 0.2208, 0.8299, 0.2208, 0.8308, 0.1767, 0.8353, 0.1767, 0.8353, 0.1767, 0.8308, 0.1767, 0.8313, 0.1325, 0.8363, 0.1325, 0.8363, 0.1325, 0.8313, 0.1325, 0.8316, 0.08833, 0.8367, 0.08834, 0.8367, 0.08834, 0.8316, 0.08833, 0.8316, 0.04416, 0.8362, 0.04417, 0.7251, 0.3533, 0.7229, 0.3533, 0.7228, 0.3092, 0.7251, 0.3092, 0.7251, 0.3092, 0.7228, 0.3092, 0.7228, 0.265, 0.7251, 0.265, 0.7251, 0.265, 0.7228, 0.265, 0.722, 0.2208, 0.7246, 0.2208, 0.7246, 0.2208, 0.722, 0.2208, 0.7195, 0.1767, 0.723, 0.1767, 0.723, 0.1767, 0.7195, 0.1767, 0.7185, 0.1325, 0.7224, 0.1325, 0.7224, 0.1325, 0.7185, 0.1325, 0.7183, 0.08834, 0.7223, 0.08833, 0.7223, 0.08833, 0.7183, 0.08834, 0.7195, 0.04417, 0.7231, 0.04417, 0.6242, 0.04417, 0.6205, 0.04417, 0.622, 4.785e-06, 0.6252, 1.235e-06, 0.8754, 0.04417, 0.8707, 0.04417, 0.8704, 2.184e-07, 0.8745, 8.063e-07, 0.8707, 0.04417, 0.8657, 0.04417, 0.866, 0.0, 0.8704, 2.184e-07, 0.8657, 0.04417, 0.861, 0.04417, 0.862, 1.876e-07, 0.866, 0.0, 0.861, 0.04417, 0.8575, 0.04417, 0.8589, 7.531e-07, 0.862, 1.876e-07, 0.698, 0.04417, 0.6934, 0.04417, 0.6931, 1.327e-06, 0.6972, 5.096e-06, 0.6934, 0.04417, 0.6883, 0.04417, 0.6887, 0.0, 0.6931, 1.327e-06, 0.6883, 0.04417, 0.6836, 0.04417, 0.6847, 1.336e-06, 0.6887, 0.0, 0.6836, 0.04417, 0.68, 0.04417, 0.6815, 5.118e-06, 0.6847, 1.336e-06, 0.8165, 0.04417, 0.8118, 0.04416, 0.8118, 2.506e-06, 0.8158, 9.657e-06, 0.8118, 0.04416, 0.8068, 0.04416, 0.8073, 0.0, 0.8118, 2.506e-06, 0.8068, 0.04416, 0.8021, 0.04416, 0.8033, 2.503e-06, 0.8073, 0.0, 0.8021, 0.04416, 0.7986, 0.04417, 0.8001, 9.645e-06, 0.8033, 2.503e-06, 0.6386, 0.04417, 0.634, 0.04417, 0.6337, 1.254e-06, 0.6377, 4.818e-06, 0.281, 0.2097, 0.2851, 0.2092, 0.2895, 0.2092, 0.2935, 0.2097, 0.2966, 0.2108, 0.2983, 0.2121, 0.2983, 0.2135, 0.2966, 0.2148, 0.2935, 0.2158, 0.2895, 0.2164, 0.2851, 0.2164, 0.281, 0.2158, 0.2779, 0.2148, 0.2762, 0.2135, 0.2762, 0.2121, 0.2779, 0.2108, 0.634, 0.04417, 0.6289, 0.04417, 0.6293, 0.0, 0.6337, 1.254e-06, 0.6289, 0.04417, 0.6242, 0.04417, 0.6252, 1.235e-06, 0.6293, 0.0, 0.3518, 0.2092, 0.3546, 0.2096, 0.3568, 0.2103, 0.3579, 0.2112, 0.3579, 0.2122, 0.3568, 0.2131, 0.3546, 0.2138, 0.3518, 0.2142, 0.3487, 0.2142, 0.3459, 0.2138, 0.3437, 0.2131, 0.3426, 0.2122, 0.3426, 0.2112, 0.3437, 0.2103, 0.3459, 0.2096, 0.3487, 0.2092, 0.6291, 0.3533, 0.6262, 0.3533, 0.6262, 0.3092, 0.6291, 0.3092, 0.6291, 0.3092, 0.6262, 0.3092, 0.6262, 0.265, 0.6292, 0.265, 0.6292, 0.265, 0.6262, 0.265, 0.6257, 0.2208, 0.6291, 0.2208, 0.6291, 0.2208, 0.6257, 0.2208, 0.6241, 0.1767, 0.6287, 0.1767, 0.6287, 0.1767, 0.6241, 0.1767, 0.6236, 0.1325, 0.6286, 0.1325, 0.6286, 0.1325, 0.6236, 0.1325, 0.6235, 0.08833, 0.6286, 0.08833, 0.6286, 0.08833, 0.6235, 0.08833, 0.6242, 0.04417, 0.6289, 0.04417, 0.6321, 0.3533, 0.6291, 0.3533, 0.6291, 0.3092, 0.6323, 0.3092, 0.6323, 0.3092, 0.6291, 0.3092, 0.6292, 0.265, 0.6324, 0.265, 0.6324, 0.265, 0.6292, 0.265, 0.6291, 0.2208, 0.6328, 0.2208, 0.6328, 0.2208, 0.6291, 0.2208, 0.6287, 0.1767, 0.6336, 0.1767, 0.6336, 0.1767, 0.6287, 0.1767, 0.6286, 0.1325, 0.634, 0.1325, 0.634, 0.1325, 0.6286, 0.1325, 0.6286, 0.08833, 0.6342, 0.08833, 0.6342, 0.08833, 0.6286, 0.08833, 0.6289, 0.04417, 0.634, 0.04417, 0.6349, 0.3533, 0.6321, 0.3533, 0.6323, 0.3092, 0.6351, 0.3092, 0.6351, 0.3092, 0.6323, 0.3092, 0.6324, 0.265, 0.6353, 0.265, 0.6353, 0.265, 0.6324, 0.265, 0.6328, 0.2208, 0.6361, 0.2208, 0.6361, 0.2208, 0.6328, 0.2208, 0.6336, 0.1767, 0.6381, 0.1767, 0.6381, 0.1767, 0.6336, 0.1767, 0.634, 0.1325, 0.6389, 0.1325, 0.6389, 0.1325, 0.634, 0.1325, 0.6342, 0.08833, 0.6392, 0.08834, 0.6392, 0.08834, 0.6342, 0.08833, 0.634, 0.04417, 0.6386, 0.04417, 0.8033, 0.3533, 0.8011, 0.3533, 0.8012, 0.3092, 0.8034, 0.3092, 0.8034, 0.3092, 0.8012, 0.3092, 0.8013, 0.265, 0.8036, 0.265, 0.8036, 0.265, 0.8013, 0.265, 0.8006, 0.2208, 0.8032, 0.2208, 0.8032, 0.2208, 0.8006, 0.2208, 0.7982, 0.1767, 0.8016, 0.1767, 0.8016, 0.1767, 0.7982, 0.1767, 0.7973, 0.1325, 0.8012, 0.1325, 0.8012, 0.1325, 0.7973, 0.1325, 0.7973, 0.08834, 0.8012, 0.08833, 0.8012, 0.08833, 0.7973, 0.08834, 0.7986, 0.04417, 0.8021, 0.04416, 0.8061, 0.3533, 0.8033, 0.3533, 0.8034, 0.3092, 0.8063, 0.3092, 0.8063, 0.3092, 0.8034, 0.3092, 0.8036, 0.265, 0.8065, 0.265, 0.8065, 0.265, 0.8036, 0.265, 0.8032, 0.2208, 0.8065, 0.2208, 0.8065, 0.2208, 0.8032, 0.2208, 0.8016, 0.1767, 0.8062, 0.1767, 0.8062, 0.1767, 0.8016, 0.1767, 0.8012, 0.1325, 0.8062, 0.1325, 0.8062, 0.1325, 0.8012, 0.1325, 0.8012, 0.08833, 0.8063, 0.08832, 0.8063, 0.08832, 0.8012, 0.08833, 0.8021, 0.04416, 0.8068, 0.04416, 0.8092, 0.3533, 0.8061, 0.3533, 0.8063, 0.3092, 0.8095, 0.3092, 0.8095, 0.3092, 0.8063, 0.3092, 0.8065, 0.265, 0.8097, 0.265, 0.8097, 0.265, 0.8065, 0.265, 0.8065, 0.2208, 0.8102, 0.2208, 0.8102, 0.2208, 0.8065, 0.2208, 0.8062, 0.1767, 0.8111, 0.1767, 0.8111, 0.1767, 0.8062, 0.1767, 0.8062, 0.1325, 0.8116, 0.1325, 0.8116, 0.1325, 0.8062, 0.1325, 0.8063, 0.08832, 0.8119, 0.08833, 0.8119, 0.08833, 0.8063, 0.08832, 0.8068, 0.04416, 0.8118, 0.04416, 0.812, 0.3533, 0.8092, 0.3533, 0.8095, 0.3092, 0.8124, 0.3092, 0.8124, 0.3092, 0.8095, 0.3092, 0.8097, 0.265, 0.8127, 0.265, 0.8127, 0.265, 0.8097, 0.265, 0.8102, 0.2208, 0.8136, 0.2208, 0.8136, 0.2208, 0.8102, 0.2208, 0.8111, 0.1767, 0.8156, 0.1767, 0.8156, 0.1767, 0.8111, 0.1767, 0.8116, 0.1325, 0.8165, 0.1325, 0.8165, 0.1325, 0.8116, 0.1325, 0.8119, 0.08833, 0.817, 0.08834, 0.817, 0.08834, 0.8119, 0.08833, 0.8118, 0.04416, 0.8165, 0.04417, 0.6856, 0.3533, 0.6834, 0.3533, 0.6833, 0.3092, 0.6856, 0.3092, 0.6856, 0.3092, 0.6833, 0.3092, 0.6833, 0.265, 0.6856, 0.265, 0.6856, 0.265, 0.6833, 0.265, 0.6825, 0.2208, 0.6851, 0.2208, 0.6851, 0.2208, 0.6825, 0.2208, 0.68, 0.1767, 0.6835, 0.1767, 0.6835, 0.1767, 0.68, 0.1767, 0.6791, 0.1325, 0.6829, 0.1325, 0.6829, 0.1325, 0.6791, 0.1325, 0.6789, 0.08834, 0.6828, 0.08833, 0.6828, 0.08833, 0.6789, 0.08834, 0.68, 0.04417, 0.6836, 0.04417, 0.6884, 0.3533, 0.6856, 0.3533, 0.6856, 0.3092, 0.6885, 0.3092, 0.6885, 0.3092, 0.6856, 0.3092, 0.6856, 0.265, 0.6886, 0.265, 0.6886, 0.265, 0.6856, 0.265, 0.6851, 0.2208, 0.6885, 0.2208, 0.6885, 0.2208, 0.6851, 0.2208, 0.6835, 0.1767, 0.688, 0.1767, 0.688, 0.1767, 0.6835, 0.1767, 0.6829, 0.1325, 0.6879, 0.1325, 0.6879, 0.1325, 0.6829, 0.1325, 0.6828, 0.08833, 0.688, 0.08833, 0.688, 0.08833, 0.6828, 0.08833, 0.6836, 0.04417, 0.6883, 0.04417, 0.6915, 0.3533, 0.6884, 0.3533, 0.6885, 0.3092, 0.6917, 0.3092, 0.6917, 0.3092, 0.6885, 0.3092, 0.6886, 0.265, 0.6918, 0.265, 0.6918, 0.265, 0.6886, 0.265, 0.6885, 0.2208, 0.6922, 0.2208, 0.6922, 0.2208, 0.6885, 0.2208, 0.688, 0.1767, 0.6929, 0.1767, 0.6929, 0.1767, 0.688, 0.1767, 0.6879, 0.1325, 0.6933, 0.1325, 0.6933, 0.1325, 0.6879, 0.1325, 0.688, 0.08833, 0.6935, 0.08833, 0.6935, 0.08833, 0.688, 0.08833, 0.6883, 0.04417, 0.6934, 0.04417, 0.6943, 0.3533, 0.6915, 0.3533, 0.6917, 0.3092, 0.6945, 0.3092, 0.6945, 0.3092, 0.6917, 0.3092, 0.6918, 0.265, 0.6948, 0.265, 0.6948, 0.265, 0.6918, 0.265, 0.6922, 0.2208, 0.6955, 0.2208, 0.6955, 0.2208, 0.6922, 0.2208, 0.6929, 0.1767, 0.6974, 0.1767, 0.6974, 0.1767, 0.6929, 0.1767, 0.6933, 0.1325, 0.6983, 0.1325, 0.6983, 0.1325, 0.6933, 0.1325, 0.6935, 0.08833, 0.6986, 0.08834, 0.6986, 0.08834, 0.6935, 0.08833, 0.6934, 0.04417, 0.698, 0.04417, 0.8637, 0.3533, 0.8616, 0.3533, 0.8614, 0.3092, 0.8636, 0.3092, 0.8636, 0.3092, 0.8614, 0.3092, 0.8613, 0.265, 0.8635, 0.265, 0.8635, 0.265, 0.8613, 0.265, 0.8603, 0.2208, 0.8629, 0.2208, 0.8629, 0.2208, 0.8603, 0.2208, 0.8577, 0.1767, 0.8612, 0.1767, 0.8612, 0.1767, 0.8577, 0.1767, 0.8567, 0.1325, 0.8605, 0.1325, 0.8605, 0.1325, 0.8567, 0.1325, 0.8564, 0.08834, 0.8603, 0.08834, 0.8603, 0.08834, 0.8564, 0.08834, 0.8575, 0.04417, 0.861, 0.04417, 0.8665, 0.3533, 0.8637, 0.3533, 0.8636, 0.3092, 0.8665, 0.3092, 0.8665, 0.3092, 0.8636, 0.3092, 0.8635, 0.265, 0.8665, 0.265, 0.8665, 0.265, 0.8635, 0.265, 0.8629, 0.2208, 0.8663, 0.2208, 0.8663, 0.2208, 0.8629, 0.2208, 0.8612, 0.1767, 0.8657, 0.1767, 0.8657, 0.1767, 0.8612, 0.1767, 0.8605, 0.1325, 0.8655, 0.1325, 0.8655, 0.1325, 0.8605, 0.1325, 0.8603, 0.08834, 0.8654, 0.08834, 0.8654, 0.08834, 0.8603, 0.08834, 0.861, 0.04417, 0.8657, 0.04417, 0.8696, 0.3533, 0.8665, 0.3533, 0.8665, 0.3092, 0.8697, 0.3092, 0.8697, 0.3092, 0.8665, 0.3092, 0.8665, 0.265, 0.8697, 0.265, 0.8697, 0.265, 0.8665, 0.265, 0.8663, 0.2208, 0.87, 0.2208, 0.87, 0.2208, 0.8663, 0.2208, 0.8657, 0.1767, 0.8706, 0.1767, 0.8706, 0.1767, 0.8657, 0.1767, 0.8655, 0.1325, 0.8709, 0.1325, 0.8709, 0.1325, 0.8655, 0.1325, 0.8654, 0.08834, 0.871, 0.08834, 0.871, 0.08834, 0.8654, 0.08834, 0.8657, 0.04417, 0.8707, 0.04417, 0.8724, 0.3533, 0.8696, 0.3533, 0.8697, 0.3092, 0.8726, 0.3092, 0.8726, 0.3092, 0.8697, 0.3092, 0.8697, 0.265, 0.8727, 0.265, 0.8727, 0.265, 0.8697, 0.265, 0.87, 0.2208, 0.8734, 0.2208, 0.8734, 0.2208, 0.87, 0.2208, 0.8706, 0.1767, 0.8751, 0.1767, 0.8751, 0.1767, 0.8706, 0.1767, 0.8709, 0.1325, 0.8759, 0.1325, 0.8759, 0.1325, 0.8709, 0.1325, 0.871, 0.08834, 0.8761, 0.08834, 0.8761, 0.08834, 0.871, 0.08834, 0.8707, 0.04417, 0.8754, 0.04417, 0.6262, 0.3533, 0.624, 0.3533, 0.6239, 0.3092, 0.6262, 0.3092, 0.6262, 0.3092, 0.6239, 0.3092, 0.6239, 0.265, 0.6262, 0.265, 0.6262, 0.265, 0.6239, 0.265, 0.623, 0.2208, 0.6257, 0.2208, 0.6257, 0.2208, 0.623, 0.2208, 0.6205, 0.1767, 0.6241, 0.1767, 0.6241, 0.1767, 0.6205, 0.1767, 0.6196, 0.1325, 0.6236, 0.1325, 0.6236, 0.1325, 0.6196, 0.1325, 0.6194, 0.08834, 0.6235, 0.08833, 0.6235, 0.08833, 0.6194, 0.08834, 0.6205, 0.04417, 0.6242, 0.04417, 0.6639, 0.04417, 0.6648, 1.238e-06, 0.669, 0.0, 0.6686, 0.04417, 0.6686, 0.04417, 0.669, 0.0, 0.6734, 1.257e-06, 0.6736, 0.04417, 0.6736, 0.04417, 0.6734, 1.257e-06, 0.6774, 4.821e-06, 0.6782, 0.04417, 0.7788, 0.04417, 0.7804, 9.679e-06, 0.7836, 2.525e-06, 0.7824, 0.04416, 0.7824, 0.04416, 0.7836, 2.525e-06, 0.7876, 0.0, 0.7871, 0.04416, 0.7871, 0.04416, 0.7876, 0.0, 0.792, 2.492e-06, 0.7921, 0.04416, 0.7921, 0.04416, 0.792, 2.492e-06, 0.7961, 9.62e-06, 0.7968, 0.04417, 0.6998, 0.04417, 0.7012, 5.112e-06, 0.7044, 1.327e-06, 0.7034, 0.04417, 0.7034, 0.04417, 0.7044, 1.327e-06, 0.7085, 0.0, 0.7081, 0.04417, 0.7081, 0.04417, 0.7085, 0.0, 0.7129, 1.319e-06, 0.7131, 0.04417, 0.7131, 0.04417, 0.7129, 1.319e-06, 0.7169, 5.093e-06, 0.7177, 0.04417, 0.8772, 0.04417, 0.8786, 7.811e-07, 0.8817, 2.044e-07, 0.8807, 0.04417, 0.8807, 0.04417, 0.8817, 2.044e-07, 0.8857, 0.0, 0.8854, 0.04417, 0.8854, 0.04417, 0.8857, 0.0, 0.8901, 1.96e-07, 0.8904, 0.04417, 0.3204, 0.2135, 0.3188, 0.2148, 0.3156, 0.2158, 0.3116, 0.2164, 0.3072, 0.2164, 0.3031, 0.2158, 0.3, 0.2148, 0.2983, 0.2135, 0.2983, 0.2121, 0.3, 0.2108, 0.3031, 0.2097, 0.3072, 0.2092, 0.3116, 0.2092, 0.3156, 0.2097, 0.3188, 0.2108, 0.3204, 0.2121, 0.8904, 0.04417, 0.8901, 1.96e-07, 0.8942, 7.727e-07, 0.8951, 0.04417, 0.6602, 0.04417, 0.6616, 4.785e-06, 0.6648, 1.238e-06, 0.6639, 0.04417, 0.2824, 0.2214, 0.2795, 0.221, 0.2774, 0.2203, 0.2762, 0.2194, 0.2762, 0.2184, 0.2774, 0.2175, 0.2795, 0.2168, 0.2824, 0.2164, 0.2854, 0.2164, 0.2882, 0.2168, 0.2904, 0.2175, 0.2916, 0.2184, 0.2916, 0.2194, 0.2904, 0.2203, 0.2882, 0.221, 0.2854, 0.2214, 0.6636, 0.3533, 0.6635, 0.3092, 0.6658, 0.3092, 0.6658, 0.3533, 0.6635, 0.3092, 0.6635, 0.265, 0.6658, 0.265, 0.6658, 0.3092, 0.6635, 0.265, 0.6627, 0.2208, 0.6653, 0.2208, 0.6658, 0.265, 0.6627, 0.2208, 0.6602, 0.1767, 0.6638, 0.1767, 0.6653, 0.2208, 0.6602, 0.1767, 0.6592, 0.1325, 0.6632, 0.1325, 0.6638, 0.1767, 0.6592, 0.1325, 0.659, 0.08834, 0.6631, 0.08833, 0.6632, 0.1325, 0.659, 0.08834, 0.6602, 0.04417, 0.6639, 0.04417, 0.6631, 0.08833, 0.8893, 0.3533, 0.8894, 0.3092, 0.8923, 0.3092, 0.8921, 0.3533, 0.8894, 0.3092, 0.8894, 0.265, 0.8924, 0.265, 0.8923, 0.3092, 0.8894, 0.265, 0.8897, 0.2208, 0.8931, 0.2208, 0.8924, 0.265, 0.8897, 0.2208, 0.8903, 0.1767, 0.8948, 0.1767, 0.8931, 0.2208, 0.8903, 0.1767, 0.8906, 0.1325, 0.8956, 0.1325, 0.8948, 0.1767, 0.8906, 0.1325, 0.8907, 0.08834, 0.8958, 0.08834, 0.8956, 0.1325, 0.8907, 0.08834, 0.8904, 0.04417, 0.8951, 0.04417, 0.8958, 0.08834, 0.8863, 0.3533, 0.8862, 0.3092, 0.8894, 0.3092, 0.8893, 0.3533, 0.8862, 0.3092, 0.8862, 0.265, 0.8894, 0.265, 0.8894, 0.3092, 0.8862, 0.265, 0.886, 0.2208, 0.8897, 0.2208, 0.8894, 0.265, 0.886, 0.2208, 0.8854, 0.1767, 0.8903, 0.1767, 0.8897, 0.2208, 0.8854, 0.1767, 0.8852, 0.1325, 0.8906, 0.1325, 0.8903, 0.1767, 0.8852, 0.1325, 0.8851, 0.08834, 0.8907, 0.08834, 0.8906, 0.1325, 0.8851, 0.08834, 0.8854, 0.04417, 0.8904, 0.04417, 0.8907, 0.08834, 0.8834, 0.3533, 0.8833, 0.3092, 0.8862, 0.3092, 0.8863, 0.3533, 0.8833, 0.3092, 0.8833, 0.265, 0.8862, 0.265, 0.8862, 0.3092, 0.8833, 0.265, 0.8826, 0.2208, 0.886, 0.2208, 0.8862, 0.265, 0.8826, 0.2208, 0.8809, 0.1767, 0.8854, 0.1767, 0.886, 0.2208, 0.8809, 0.1767, 0.8802, 0.1325, 0.8852, 0.1325, 0.8854, 0.1767, 0.8802, 0.1325, 0.88, 0.08834, 0.8851, 0.08834, 0.8852, 0.1325, 0.88, 0.08834, 0.8807, 0.04417, 0.8854, 0.04417, 0.8851, 0.08834, 0.8813, 0.3533, 0.8811, 0.3092, 0.8833, 0.3092, 0.8834, 0.3533, 0.8811, 0.3092, 0.881, 0.265, 0.8833, 0.265, 0.8833, 0.3092, 0.881, 0.265, 0.88, 0.2208, 0.8826, 0.2208, 0.8833, 0.265, 0.88, 0.2208, 0.8774, 0.1767, 0.8809, 0.1767, 0.8826, 0.2208, 0.8774, 0.1767, 0.8764, 0.1325, 0.8802, 0.1325, 0.8809, 0.1767, 0.8764, 0.1325, 0.8761, 0.08834, 0.88, 0.08834, 0.8802, 0.1325, 0.8761, 0.08834, 0.8772, 0.04417, 0.8807, 0.04417, 0.88, 0.08834, 0.7112, 0.3533, 0.7114, 0.3092, 0.7143, 0.3092, 0.714, 0.3533, 0.7114, 0.3092, 0.7115, 0.265, 0.7145, 0.265, 0.7143, 0.3092, 0.7115, 0.265, 0.7119, 0.2208, 0.7153, 0.2208, 0.7145, 0.265, 0.7119, 0.2208, 0.7127, 0.1767, 0.7172, 0.1767, 0.7153, 0.2208, 0.7127, 0.1767, 0.7131, 0.1325, 0.718, 0.1325, 0.7172, 0.1767, 0.7131, 0.1325, 0.7133, 0.08833, 0.7183, 0.08834, 0.718, 0.1325, 0.7133, 0.08833, 0.7131, 0.04417, 0.7177, 0.04417, 0.7183, 0.08834, 0.7082, 0.3533, 0.7082, 0.3092, 0.7114, 0.3092, 0.7112, 0.3533, 0.7082, 0.3092, 0.7083, 0.265, 0.7115, 0.265, 0.7114, 0.3092, 0.7083, 0.265, 0.7082, 0.2208, 0.7119, 0.2208, 0.7115, 0.265, 0.7082, 0.2208, 0.7078, 0.1767, 0.7127, 0.1767, 0.7119, 0.2208, 0.7078, 0.1767, 0.7077, 0.1325, 0.7131, 0.1325, 0.7127, 0.1767, 0.7077, 0.1325, 0.7077, 0.08833, 0.7133, 0.08833, 0.7131, 0.1325, 0.7077, 0.08833, 0.7081, 0.04417, 0.7131, 0.04417, 0.7133, 0.08833, 0.7053, 0.3533, 0.7053, 0.3092, 0.7082, 0.3092, 0.7082, 0.3533, 0.7053, 0.3092, 0.7054, 0.265, 0.7083, 0.265, 0.7082, 0.3092, 0.7054, 0.265, 0.7048, 0.2208, 0.7082, 0.2208, 0.7083, 0.265, 0.7048, 0.2208, 0.7032, 0.1767, 0.7078, 0.1767, 0.7082, 0.2208, 0.7032, 0.1767, 0.7027, 0.1325, 0.7077, 0.1325, 0.7078, 0.1767, 0.7027, 0.1325, 0.7026, 0.08833, 0.7077, 0.08833, 0.7077, 0.1325, 0.7026, 0.08833, 0.7034, 0.04417, 0.7081, 0.04417, 0.7077, 0.08833, 0.7031, 0.3533, 0.7031, 0.3092, 0.7053, 0.3092, 0.7053, 0.3533, 0.7031, 0.3092, 0.7031, 0.265, 0.7054, 0.265, 0.7053, 0.3092, 0.7031, 0.265, 0.7022, 0.2208, 0.7048, 0.2208, 0.7054, 0.265, 0.7022, 0.2208, 0.6997, 0.1767, 0.7032, 0.1767, 0.7048, 0.2208, 0.6997, 0.1767, 0.6988, 0.1325, 0.7027, 0.1325, 0.7032, 0.1767, 0.6988, 0.1325, 0.6986, 0.08834, 0.7026, 0.08833, 0.7027, 0.1325, 0.6986, 0.08834, 0.6998, 0.04417, 0.7034, 0.04417, 0.7026, 0.08833, 0.7895, 0.3533, 0.7898, 0.3092, 0.7927, 0.3092, 0.7923, 0.3533, 0.7898, 0.3092, 0.79, 0.265, 0.793, 0.265, 0.7927, 0.3092, 0.79, 0.265, 0.7905, 0.2208, 0.7939, 0.2208, 0.793, 0.265, 0.7905, 0.2208, 0.7914, 0.1767, 0.7959, 0.1767, 0.7939, 0.2208, 0.7914, 0.1767, 0.7918, 0.1325, 0.7968, 0.1325, 0.7959, 0.1767, 0.7918, 0.1325, 0.7922, 0.08833, 0.7973, 0.08834, 0.7968, 0.1325, 0.7922, 0.08833, 0.7921, 0.04416, 0.7968, 0.04417, 0.7973, 0.08834, 0.7864, 0.3533, 0.7866, 0.3092, 0.7898, 0.3092, 0.7895, 0.3533, 0.7866, 0.3092, 0.7868, 0.265, 0.79, 0.265, 0.7898, 0.3092, 0.7868, 0.265, 0.7868, 0.2208, 0.7905, 0.2208, 0.79, 0.265, 0.7868, 0.2208, 0.7865, 0.1767, 0.7914, 0.1767, 0.7905, 0.2208, 0.7865, 0.1767, 0.7865, 0.1325, 0.7918, 0.1325, 0.7914, 0.1767, 0.7865, 0.1325, 0.7866, 0.08832, 0.7922, 0.08833, 0.7918, 0.1325, 0.7866, 0.08832, 0.7871, 0.04416, 0.7921, 0.04416, 0.7922, 0.08833, 0.7836, 0.3533, 0.7837, 0.3092, 0.7866, 0.3092, 0.7864, 0.3533, 0.7837, 0.3092, 0.7839, 0.265, 0.7868, 0.265, 0.7866, 0.3092, 0.7839, 0.265, 0.7834, 0.2208, 0.7868, 0.2208, 0.7868, 0.265, 0.7834, 0.2208, 0.7819, 0.1767, 0.7865, 0.1767, 0.7868, 0.2208, 0.7819, 0.1767, 0.7815, 0.1325, 0.7865, 0.1325, 0.7865, 0.1767, 0.7815, 0.1325, 0.7815, 0.08833, 0.7866, 0.08832, 0.7865, 0.1325, 0.7815, 0.08833, 0.7824, 0.04416, 0.7871, 0.04416, 0.7866, 0.08832, 0.7814, 0.3533, 0.7815, 0.3092, 0.7837, 0.3092, 0.7836, 0.3533, 0.7815, 0.3092, 0.7816, 0.265, 0.7839, 0.265, 0.7837, 0.3092, 0.7816, 0.265, 0.7808, 0.2208, 0.7834, 0.2208, 0.7839, 0.265, 0.7808, 0.2208, 0.7785, 0.1767, 0.7819, 0.1767, 0.7834, 0.2208, 0.7785, 0.1767, 0.7776, 0.1325, 0.7815, 0.1325, 0.7819, 0.1767, 0.7776, 0.1325, 0.7775, 0.08834, 0.7815, 0.08833, 0.7815, 0.1325, 0.7775, 0.08834, 0.7788, 0.04417, 0.7824, 0.04416, 0.7815, 0.08833, 0.6718, 0.3533, 0.6719, 0.3092, 0.6748, 0.3092, 0.6746, 0.3533, 0.6719, 0.3092, 0.6721, 0.265, 0.675, 0.265, 0.6748, 0.3092, 0.6721, 0.265, 0.6724, 0.2208, 0.6758, 0.2208, 0.675, 0.265, 0.6724, 0.2208, 0.6732, 0.1767, 0.6777, 0.1767, 0.6758, 0.2208, 0.6732, 0.1767, 0.6736, 0.1325, 0.6785, 0.1325, 0.6777, 0.1767, 0.6736, 0.1325, 0.6738, 0.08833, 0.6789, 0.08834, 0.6785, 0.1325, 0.6738, 0.08833, 0.6736, 0.04417, 0.6782, 0.04417, 0.6789, 0.08834, 0.6687, 0.3533, 0.6688, 0.3092, 0.6719, 0.3092, 0.6718, 0.3533, 0.6688, 0.3092, 0.6689, 0.265, 0.6721, 0.265, 0.6719, 0.3092, 0.6689, 0.265, 0.6688, 0.2208, 0.6724, 0.2208, 0.6721, 0.265, 0.6688, 0.2208, 0.6684, 0.1767, 0.6732, 0.1767, 0.6724, 0.2208, 0.6684, 0.1767, 0.6682, 0.1325, 0.6736, 0.1325, 0.6732, 0.1767, 0.6682, 0.1325, 0.6683, 0.08833, 0.6738, 0.08833, 0.6736, 0.1325, 0.6683, 0.08833, 0.6686, 0.04417, 0.6736, 0.04417, 0.6738, 0.08833, 0.6658, 0.3533, 0.6658, 0.3092, 0.6688, 0.3092, 0.6687, 0.3533, 0.6658, 0.3092, 0.6658, 0.265, 0.6689, 0.265, 0.6688, 0.3092, 0.6658, 0.265, 0.6653, 0.2208, 0.6688, 0.2208, 0.6689, 0.265, 0.6653, 0.2208, 0.6638, 0.1767, 0.6684, 0.1767, 0.6688, 0.2208, 0.6638, 0.1767, 0.6632, 0.1325, 0.6682, 0.1325, 0.6684, 0.1767, 0.6632, 0.1325, 0.6631, 0.08833, 0.6683, 0.08833, 0.6682, 0.1325, 0.6631, 0.08833, 0.6639, 0.04417, 0.6686, 0.04417, 0.6683, 0.08833])
me_cylinder_001.materials.append(mat_material_chair_child)
me_cylinder_001.use_remesh_preserve_volume = False
me_cylinder_001.use_remesh_preserve_attributes = False
me_cylinder_001.use_mirror_vertex_groups = False
me_cylinder_001.update()

# ---- objects
ob_chair_top = bpy.data.objects.new('Chair top', me_cylinder_001)

# ---- transforms, parenting, visibility, modifiers, constraints
ob_chair_top.location = (0.0, 0.3191, 0.0)
ob_chair_top.scale = (1.0, 1.0, 0.09998)
ob_chair_top.lineart.crease_threshold = 0.0
_m = ob_chair_top.modifiers.new('Mirror', 'MIRROR')
_m.use_clip = True
_m = ob_chair_top.modifiers.new('Subsurf', 'SUBSURF')
_m.uv_smooth = 'PRESERVE_CORNERS'
_m.quality = 2
_m.levels = 2
_m.show_only_control_edges = False

# ---- collection membership
col_collection_1.objects.link(ob_chair_top)

# ---- scene / render settings (as saved in the file)
scene.frame_start = 1; scene.frame_end = 250; scene.frame_set(96)
scene.render.engine = 'CYCLES'
scene.render.fps = 30
scene.render.dither_intensity = 0.0
scene.cycles.use_denoising = False
scene.cycles.samples = 128
scene.cycles.sampling_pattern = 'TABULATED_SOBOL'
scene.cycles.light_sampling_threshold = 0.0
scene.cycles.use_adaptive_sampling = False
scene.cycles.use_light_tree = False
scene.cycles.blur_glossy = 0.0
scene.cycles.sample_clamp_indirect = 0.0
scene.view_settings.view_transform = 'Standard'
bpy.context.view_layer.update()

# ---- added for rendering (the .blend has no active camera and no usable light): camera, sun
cam_auto = bpy.data.cameras.new('AutoCamera')
cam_auto.lens = 50.0
cam_auto.sensor_width = 36.0
cam_auto.clip_end = 1000.0
ob_auto_camera = bpy.data.objects.new('AutoCamera', cam_auto)
scene.collection.objects.link(ob_auto_camera)
ob_auto_camera.location = (3.31753, -3.95535, 3.25257)
ob_auto_camera.rotation_euler = (1.09748, -7.21219e-08, 0.694738)
scene.camera = ob_auto_camera
light_auto_sun = bpy.data.lights.new('AutoSun', 'SUN')
light_auto_sun.energy = 3.0
light_auto_sun.angle = 0.0523599
ob_auto_sun = bpy.data.objects.new('AutoSun', light_auto_sun)
scene.collection.objects.link(ob_auto_sun)
ob_auto_sun.rotation_euler = (0.872665, 0.174533, 0.523599)
bpy.context.view_layer.update()
